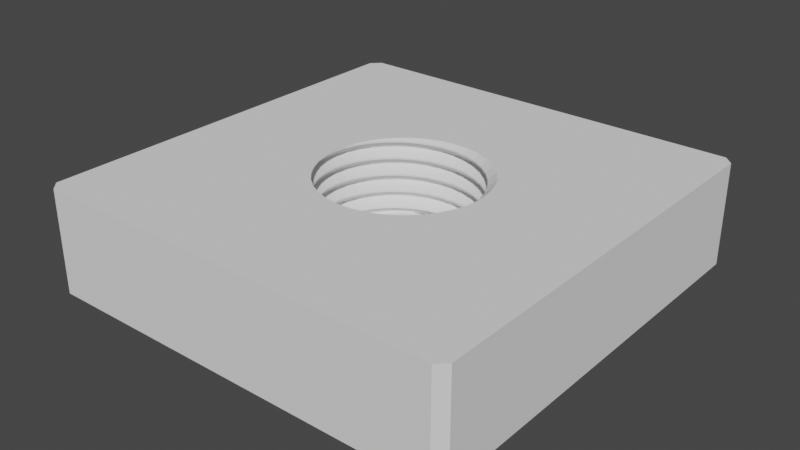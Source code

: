 # Source: sutiNyomoAlapNagyNegyzet.blend  (saved by Blender 3.5.10; exported with 4.5.12 LTS)
import bpy
from mathutils import Matrix  # noqa: F401  (used for matrix-valued properties, if any)

bpy.ops.wm.read_factory_settings(use_empty=True)
scene = bpy.context.scene
scene.name = 'Scene'

# ---- collections
col_collection = bpy.data.collections.new('Collection'); scene.collection.children.link(col_collection)

# ---- world
world_world = bpy.data.worlds.new('World'); scene.world = world_world
world_world.use_nodes = True; world_world.node_tree.nodes.clear()
_N = world_world.node_tree.nodes; _L = world_world.node_tree.links
n0 = _N.new('ShaderNodeOutputWorld'); n0.name = 'World Output'; n0.location = (300, 300)
n1 = _N.new('ShaderNodeBackground'); n1.name = 'Background'; n1.location = (10, 300)
n1.inputs[0].default_value = (0.05088, 0.05088, 0.05088, 1.0)
_L.new(n1.outputs[0], n0.inputs[0])
n0.is_active_output = True
world_world.color = (0.05088, 0.05088, 0.05088)
world_world.use_sun_shadow = False
world_world.sun_shadow_jitter_overblur = 0.0

# ---- meshes
me_cube_001 = bpy.data.meshes.new('Cube.001')
me_cube_001.from_pydata([(-0.3545, 0.06251, 0.9967), (-0.3383, 0.1231, 0.9874), (-0.3118, 0.18, 0.9782), (-0.2758, 0.2314, 0.9689), (-0.2314, 0.2758, 0.9596), (-0.18, 0.3118, 0.9504), (-0.1231, 0.3383, 0.9411), (-0.06251, 0.3545, 0.9319), (-8.817e-17, 0.36, 0.9226), (-0.3383, -0.1231, 0.9911), (-0.3545, -0.06251, 0.9819), (-0.36, -6.613e-17, 0.9726), (-0.3545, 0.06251, 0.9633), (-0.3383, 0.1231, 0.9541), (-0.3118, 0.18, 0.9448), (-0.2758, 0.2314, 0.9356), (-0.2314, 0.2758, 0.9263), (-0.18, 0.3118, 0.917), (-0.1231, 0.3383, 0.9078), (-0.06251, 0.3545, 0.8985), (-8.817e-17, 0.36, 0.8893), (0.3939, -0.06946, 0.9967), (0.3759, -0.1368, 0.9874), (0.3464, -0.2, 0.9782), (0.3064, -0.2571, 0.9689), (0.2571, -0.3064, 0.9596), (0.2, -0.3464, 0.9504), (0.1368, -0.3759, 0.9411), (0.06946, -0.3939, 0.9319), (4.899e-17, -0.4, 0.9226), (-0.06946, -0.3939, 0.9133), (-0.1368, -0.3759, 0.9041), (-0.2, -0.3464, 0.8948), (-0.2571, -0.3064, 0.8856), (-0.3064, -0.2571, 0.8763), (-0.3464, -0.2, 0.867), (-0.3759, -0.1368, 0.8578), (-0.3939, -0.06946, 0.8485), (-0.4, -7.348e-17, 0.8393), (-0.3939, 0.06946, 0.83), (-0.3759, 0.1368, 0.8208), (-0.3464, 0.2, 0.8115), (-0.3064, 0.2571, 0.8022), (-0.2571, 0.3064, 0.793), (-0.2, 0.3464, 0.7837), (-0.1368, 0.3759, 0.7745), (-0.06946, 0.3939, 0.7652), (-9.797e-17, 0.4, 0.7559), (0.3759, 0.1368, 0.9911), (0.3939, 0.06946, 0.9819), (0.4, 2.449e-17, 0.9726), (0.3939, -0.06946, 0.9633), (0.3759, -0.1368, 0.9541), (0.3464, -0.2, 0.9448), (0.3064, -0.2571, 0.9356), (0.2571, -0.3064, 0.9263), (0.2, -0.3464, 0.917), (0.1368, -0.3759, 0.9078), (0.06946, -0.3939, 0.8985), (4.899e-17, -0.4, 0.8893), (-0.06946, -0.3939, 0.88), (-0.1368, -0.3759, 0.8708), (-0.2, -0.3464, 0.8615), (-0.2571, -0.3064, 0.8522), (-0.3064, -0.2571, 0.843), (-0.3464, -0.2, 0.8337), (-0.3759, -0.1368, 0.8245), (-0.3939, -0.06946, 0.8152), (-0.4, -7.348e-17, 0.8059), (-0.3939, 0.06946, 0.7967), (-0.3759, 0.1368, 0.7874), (-0.3464, 0.2, 0.7782), (-0.3064, 0.2571, 0.7689), (-0.2571, 0.3064, 0.7596), (-0.2, 0.3464, 0.7504), (-0.1368, 0.3759, 0.7411), (-0.06946, 0.3939, 0.7319), (-9.797e-17, 0.4, 0.7226), (0.06251, 0.3545, 0.9133), (0.1231, 0.3383, 0.9041), (0.18, 0.3118, 0.8948), (0.2314, 0.2758, 0.8856), (0.2758, 0.2314, 0.8763), (0.3118, 0.18, 0.867), (0.3383, 0.1231, 0.8578), (0.3545, 0.06251, 0.8485), (0.36, 2.204e-17, 0.8393), (0.3545, -0.06251, 0.83), (0.3383, -0.1231, 0.8208), (0.3118, -0.18, 0.8115), (0.2758, -0.2314, 0.8022), (0.2314, -0.2758, 0.793), (0.18, -0.3118, 0.7837), (0.1231, -0.3383, 0.7745), (0.06251, -0.3545, 0.7652), (4.409e-17, -0.36, 0.7559), (-0.06251, -0.3545, 0.7467), (-0.1231, -0.3383, 0.7374), (-0.18, -0.3118, 0.7282), (-0.2314, -0.2758, 0.7189), (-0.2758, -0.2314, 0.7096), (-0.3118, -0.18, 0.7004), (-0.3383, -0.1231, 0.6911), (-0.3545, -0.06251, 0.6819), (-0.36, -6.613e-17, 0.6726), (-0.3545, 0.06251, 0.6633), (-0.3383, 0.1231, 0.6541), (-0.3118, 0.18, 0.6448), (-0.2758, 0.2314, 0.6356), (-0.2314, 0.2758, 0.6263), (-0.18, 0.3118, 0.617), (-0.1231, 0.3383, 0.6078), (-0.06251, 0.3545, 0.5985), (-8.817e-17, 0.36, 0.5893), (0.06251, 0.3545, 0.88), (0.1231, 0.3383, 0.8708), (0.18, 0.3118, 0.8615), (0.2314, 0.2758, 0.8522), (0.2758, 0.2314, 0.843), (0.3118, 0.18, 0.8337), (0.3383, 0.1231, 0.8245), (0.3545, 0.06251, 0.8152), (0.36, 2.204e-17, 0.8059), (0.3545, -0.06251, 0.7967), (0.3383, -0.1231, 0.7874), (0.3118, -0.18, 0.7782), (0.2758, -0.2314, 0.7689), (0.2314, -0.2758, 0.7596), (0.18, -0.3118, 0.7504), (0.1231, -0.3383, 0.7411), (0.06251, -0.3545, 0.7319), (4.409e-17, -0.36, 0.7226), (-0.06251, -0.3545, 0.7133), (-0.1231, -0.3383, 0.7041), (-0.18, -0.3118, 0.6948), (-0.2314, -0.2758, 0.6856), (-0.2758, -0.2314, 0.6763), (-0.3118, -0.18, 0.667), (-0.3383, -0.1231, 0.6578), (-0.3545, -0.06251, 0.6485), (-0.36, -6.613e-17, 0.6393), (-0.3545, 0.06251, 0.63), (-0.3383, 0.1231, 0.6208), (-0.3118, 0.18, 0.6115), (-0.2758, 0.2314, 0.6022), (-0.2314, 0.2758, 0.593), (-0.18, 0.3118, 0.5837), (-0.1231, 0.3383, 0.5745), (-0.06251, 0.3545, 0.5652), (-8.817e-17, 0.36, 0.5559), (0.06946, 0.3939, 0.7467), (0.1368, 0.3759, 0.7374), (0.2, 0.3464, 0.7282), (0.2571, 0.3064, 0.7189), (0.3064, 0.2571, 0.7096), (0.3464, 0.2, 0.7004), (0.3759, 0.1368, 0.6911), (0.3939, 0.06946, 0.6819), (0.4, 2.449e-17, 0.6726), (0.3939, -0.06946, 0.6633), (0.3759, -0.1368, 0.6541), (0.3464, -0.2, 0.6448), (0.3064, -0.2571, 0.6356), (0.2571, -0.3064, 0.6263), (0.2, -0.3464, 0.617), (0.1368, -0.3759, 0.6078), (0.06946, -0.3939, 0.5985), (4.899e-17, -0.4, 0.5893), (-0.06946, -0.3939, 0.58), (-0.1368, -0.3759, 0.5708), (-0.2, -0.3464, 0.5615), (-0.2571, -0.3064, 0.5522), (-0.3064, -0.2571, 0.543), (-0.3464, -0.2, 0.5337), (-0.3759, -0.1368, 0.5245), (-0.3939, -0.06946, 0.5152), (-0.4, -7.348e-17, 0.5059), (-0.3939, 0.06946, 0.4967), (-0.3759, 0.1368, 0.4874), (-0.3464, 0.2, 0.4782), (-0.3064, 0.2571, 0.4689), (-0.2571, 0.3064, 0.4596), (-0.2, 0.3464, 0.4504), (-0.1368, 0.3759, 0.4411), (-0.06946, 0.3939, 0.4319), (-9.797e-17, 0.4, 0.4226), (0.06946, 0.3939, 0.7133), (0.1368, 0.3759, 0.7041), (0.2, 0.3464, 0.6948), (0.2571, 0.3064, 0.6856), (0.3064, 0.2571, 0.6763), (0.3464, 0.2, 0.667), (0.3759, 0.1368, 0.6578), (0.3939, 0.06946, 0.6485), (0.4, 2.449e-17, 0.6393), (0.3939, -0.06946, 0.63), (0.3759, -0.1368, 0.6208), (0.3464, -0.2, 0.6115), (0.3064, -0.2571, 0.6022), (0.2571, -0.3064, 0.593), (0.2, -0.3464, 0.5837), (0.1368, -0.3759, 0.5745), (0.06946, -0.3939, 0.5652), (4.899e-17, -0.4, 0.5559), (-0.06946, -0.3939, 0.5467), (-0.1368, -0.3759, 0.5374), (-0.2, -0.3464, 0.5282), (-0.2571, -0.3064, 0.5189), (-0.3064, -0.2571, 0.5096), (-0.3464, -0.2, 0.5004), (-0.3759, -0.1368, 0.4911), (-0.3939, -0.06946, 0.4819), (-0.4, -7.348e-17, 0.4726), (-0.3939, 0.06946, 0.4633), (-0.3759, 0.1368, 0.4541), (-0.3464, 0.2, 0.4448), (-0.3064, 0.2571, 0.4356), (-0.2571, 0.3064, 0.4263), (-0.2, 0.3464, 0.417), (-0.1368, 0.3759, 0.4078), (-0.06946, 0.3939, 0.3985), (-9.797e-17, 0.4, 0.3893), (0.06251, 0.3545, 0.58), (0.1231, 0.3383, 0.5708), (0.18, 0.3118, 0.5615), (0.2314, 0.2758, 0.5522), (0.2758, 0.2314, 0.543), (0.3118, 0.18, 0.5337), (0.3383, 0.1231, 0.5245), (0.3545, 0.06251, 0.5152), (0.36, 2.204e-17, 0.5059), (0.3545, -0.06251, 0.4967), (0.3383, -0.1231, 0.4874), (0.3118, -0.18, 0.4782), (0.2758, -0.2314, 0.4689), (0.2314, -0.2758, 0.4596), (0.18, -0.3118, 0.4504), (0.1231, -0.3383, 0.4411), (0.06251, -0.3545, 0.4319), (4.409e-17, -0.36, 0.4226), (-0.06251, -0.3545, 0.4133), (-0.1231, -0.3383, 0.4041), (-0.18, -0.3118, 0.3948), (-0.2314, -0.2758, 0.3856), (-0.2758, -0.2314, 0.3763), (-0.3118, -0.18, 0.367), (-0.3383, -0.1231, 0.3578), (-0.3545, -0.06251, 0.3485), (-0.36, -6.613e-17, 0.3393), (-0.3545, 0.06251, 0.33), (-0.3383, 0.1231, 0.3208), (-0.3118, 0.18, 0.3115), (-0.2758, 0.2314, 0.3022), (-0.2314, 0.2758, 0.293), (-0.18, 0.3118, 0.2837), (-0.1231, 0.3383, 0.2745), (-0.06251, 0.3545, 0.2652), (-8.817e-17, 0.36, 0.2559), (0.06251, 0.3545, 0.5467), (0.1231, 0.3383, 0.5374), (0.18, 0.3118, 0.5282), (0.2314, 0.2758, 0.5189), (0.2758, 0.2314, 0.5096), (0.3118, 0.18, 0.5004), (0.3383, 0.1231, 0.4911), (0.3545, 0.06251, 0.4819), (0.36, 2.204e-17, 0.4726), (0.3545, -0.06251, 0.4633), (0.3383, -0.1231, 0.4541), (0.3118, -0.18, 0.4448), (0.2758, -0.2314, 0.4356), (0.2314, -0.2758, 0.4263), (0.18, -0.3118, 0.417), (0.1231, -0.3383, 0.4078), (0.06251, -0.3545, 0.3985), (4.409e-17, -0.36, 0.3893), (-0.06251, -0.3545, 0.38), (-0.1231, -0.3383, 0.3708), (-0.18, -0.3118, 0.3615), (-0.2314, -0.2758, 0.3522), (-0.2758, -0.2314, 0.343), (-0.3118, -0.18, 0.3337), (-0.3383, -0.1231, 0.3245), (-0.3545, -0.06251, 0.3152), (-0.36, -6.613e-17, 0.3059), (-0.3545, 0.06251, 0.2967), (-0.3383, 0.1231, 0.2874), (-0.3118, 0.18, 0.2782), (-0.2758, 0.2314, 0.2689), (-0.2314, 0.2758, 0.2596), (-0.18, 0.3118, 0.2504), (-0.1231, 0.3383, 0.2411), (-0.06251, 0.3545, 0.2319), (-8.817e-17, 0.36, 0.2226), (0.06946, 0.3939, 0.4133), (0.1368, 0.3759, 0.4041), (0.2, 0.3464, 0.3948), (0.2571, 0.3064, 0.3856), (0.3064, 0.2571, 0.3763), (0.3464, 0.2, 0.367), (0.3759, 0.1368, 0.3578), (0.3939, 0.06946, 0.3485), (0.4, 2.449e-17, 0.3393), (0.3939, -0.06946, 0.33), (0.3759, -0.1368, 0.3208), (0.3464, -0.2, 0.3115), (0.3064, -0.2571, 0.3022), (0.2571, -0.3064, 0.293), (0.2, -0.3464, 0.2837), (0.1368, -0.3759, 0.2745), (0.06946, -0.3939, 0.2652), (4.899e-17, -0.4, 0.2559), (-0.06946, -0.3939, 0.2467), (-0.1368, -0.3759, 0.2374), (-0.2, -0.3464, 0.2282), (-0.2571, -0.3064, 0.2189), (-0.3064, -0.2571, 0.2096), (-0.3464, -0.2, 0.2004), (-0.3759, -0.1368, 0.1911), (-0.3939, -0.06946, 0.1819), (-0.4, -7.348e-17, 0.1726), (-0.3939, 0.06946, 0.1633), (-0.3759, 0.1368, 0.1541), (-0.3464, 0.2, 0.1448), (-0.3064, 0.2571, 0.1356), (-0.2571, 0.3064, 0.1263), (-0.2, 0.3464, 0.117), (-0.1368, 0.3759, 0.1078), (-0.06946, 0.3939, 0.09853), (-9.797e-17, 0.4, 0.08927), (0.06946, 0.3939, 0.38), (0.1368, 0.3759, 0.3708), (0.2, 0.3464, 0.3615), (0.2571, 0.3064, 0.3522), (0.3064, 0.2571, 0.343), (0.3464, 0.2, 0.3337), (0.3759, 0.1368, 0.3245), (0.3939, 0.06946, 0.3152), (0.4, 2.449e-17, 0.3059), (0.3939, -0.06946, 0.2967), (0.3759, -0.1368, 0.2874), (0.3464, -0.2, 0.2782), (0.3064, -0.2571, 0.2689), (0.2571, -0.3064, 0.2596), (0.2, -0.3464, 0.2504), (0.1368, -0.3759, 0.2411), (0.06946, -0.3939, 0.2319), (4.899e-17, -0.4, 0.2226), (-0.06946, -0.3939, 0.2133), (-0.1368, -0.3759, 0.2041), (-0.2, -0.3464, 0.1948), (-0.2571, -0.3064, 0.1856), (-0.3064, -0.2571, 0.1763), (-0.3464, -0.2, 0.167), (-0.3759, -0.1368, 0.1578), (-0.3939, -0.06946, 0.1485), (-0.4, -7.348e-17, 0.1393), (-0.3939, 0.06946, 0.13), (-0.3759, 0.1368, 0.1208), (-0.3464, 0.2, 0.1115), (-0.3064, 0.2571, 0.1022), (-0.2571, 0.3064, 0.09298), (-0.2, 0.3464, 0.08372), (-0.1368, 0.3759, 0.07446), (-0.06946, 0.3939, 0.0652), (-9.797e-17, 0.4, 0.05594), (0.06251, 0.3545, 0.2467), (0.1231, 0.3383, 0.2374), (0.18, 0.3118, 0.2282), (0.2314, 0.2758, 0.2189), (0.2758, 0.2314, 0.2096), (0.3118, 0.18, 0.2004), (0.3383, 0.1231, 0.1911), (0.3545, 0.06251, 0.1819), (0.36, 2.204e-17, 0.1726), (0.3545, -0.06251, 0.1633), (0.3383, -0.1231, 0.1541), (0.3118, -0.18, 0.1448), (0.2758, -0.2314, 0.1356), (0.2314, -0.2758, 0.1263), (0.18, -0.3118, 0.117), (0.1231, -0.3383, 0.1078), (0.06251, -0.3545, 0.09853), (4.409e-17, -0.36, 0.08927), (-0.06251, -0.3545, 0.08001), (-0.1231, -0.3383, 0.07075), (-0.18, -0.3118, 0.06149), (-0.2314, -0.2758, 0.05223), (-0.2758, -0.2314, 0.04298), (-0.3118, -0.18, 0.03372), (-0.3383, -0.1231, 0.02446), (-0.3545, -0.06251, 0.0152), (-0.36, -6.613e-17, 0.005938), (-0.3545, 0.06251, -0.003321), (-0.3383, 0.1231, -0.01258), (-0.3118, 0.18, -0.02184), (-0.2758, 0.2314, -0.0311), (-0.2314, 0.2758, -0.04036), (-0.18, 0.3118, -0.04962), (-0.1231, 0.3383, -0.05888), (-0.06251, 0.3545, -0.06814), (-8.817e-17, 0.36, -0.0774), (0.06251, 0.3545, 0.2133), (0.1231, 0.3383, 0.2041), (0.18, 0.3118, 0.1948), (0.2314, 0.2758, 0.1856), (0.2758, 0.2314, 0.1763), (0.3118, 0.18, 0.167), (0.3383, 0.1231, 0.1578), (0.3545, 0.06251, 0.1485), (0.36, 2.204e-17, 0.1393), (0.3545, -0.06251, 0.13), (0.3383, -0.1231, 0.1208), (0.3118, -0.18, 0.1115), (0.2758, -0.2314, 0.1022), (0.2314, -0.2758, 0.09298), (0.18, -0.3118, 0.08372), (0.1231, -0.3383, 0.07446), (0.06251, -0.3545, 0.0652), (4.409e-17, -0.36, 0.05594), (-0.06251, -0.3545, 0.04668), (-0.1231, -0.3383, 0.03742), (-0.18, -0.3118, 0.02816), (-0.2314, -0.2758, 0.0189), (-0.2758, -0.2314, 0.009642), (-0.3118, -0.18, 0.0003826), (-0.3383, -0.1231, -0.008877), (-0.3545, -0.06251, -0.01814), (-0.36, -6.613e-17, -0.0274), (-0.3545, 0.06251, -0.03665), (-0.3383, 0.1231, -0.04591), (-0.3118, 0.18, -0.05517), (-0.2758, 0.2314, -0.06443), (-0.2314, 0.2758, -0.07369), (-0.18, 0.3118, -0.08295), (-0.1231, 0.3383, -0.09221), (-0.06251, 0.3545, -0.1015), (-8.817e-17, 0.36, -0.1107), (0.06946, 0.3939, 0.08001), (0.1368, 0.3759, 0.07075), (0.2, 0.3464, 0.06149), (0.2571, 0.3064, 0.05223), (0.3064, 0.2571, 0.04298), (0.3464, 0.2, 0.03372), (0.3759, 0.1368, 0.02446), (0.3939, 0.06946, 0.0152), (0.4, 2.449e-17, 0.005938), (0.3939, -0.06946, -0.003321), (0.3759, -0.1368, -0.01258), (0.3464, -0.2, -0.02184), (0.3064, -0.2571, -0.0311), (0.2571, -0.3064, -0.04036), (0.2, -0.3464, -0.04962), (0.1368, -0.3759, -0.05888), (0.06946, -0.3939, -0.06814), (4.899e-17, -0.4, -0.0774), (-0.06946, -0.3939, -0.08665), (-0.1368, -0.3759, -0.09591), (-0.2, -0.3464, -0.1052), (-0.2571, -0.3064, -0.1144), (-0.3064, -0.2571, -0.1237), (-0.3464, -0.2, -0.133), (-0.3759, -0.1368, -0.1422), (-0.3939, -0.06946, -0.1515), (-0.4, -7.348e-17, -0.1607), (-0.3939, 0.06946, -0.17), (-0.3759, 0.1368, -0.1792), (-0.3464, 0.2, -0.1885), (-0.3064, 0.2571, -0.1978), (-0.2571, 0.3064, -0.207), (-0.2, 0.3464, -0.2163), (-0.1368, 0.3759, -0.2255), (-0.06946, 0.3939, -0.2348), (-9.797e-17, 0.4, -0.2441), (0.06946, 0.3939, 0.04668), (0.1368, 0.3759, 0.03742), (0.2, 0.3464, 0.02816), (0.2571, 0.3064, 0.0189), (0.3064, 0.2571, 0.009642), (0.3464, 0.2, 0.0003826), (0.3759, 0.1368, -0.008877), (0.3939, 0.06946, -0.01814), (0.4, 2.449e-17, -0.0274), (0.3939, -0.06946, -0.03665), (0.3759, -0.1368, -0.04591), (0.3464, -0.2, -0.05517), (0.3064, -0.2571, -0.06443), (0.2571, -0.3064, -0.07369), (0.2, -0.3464, -0.08295), (0.1368, -0.3759, -0.09221), (0.06946, -0.3939, -0.1015), (4.899e-17, -0.4, -0.1107), (-0.06946, -0.3939, -0.12), (-0.1368, -0.3759, -0.1292), (-0.2, -0.3464, -0.1385), (-0.2571, -0.3064, -0.1478), (-0.3064, -0.2571, -0.157), (-0.3464, -0.2, -0.1663), (-0.3759, -0.1368, -0.1755), (-0.3939, -0.06946, -0.1848), (-0.4, -7.348e-17, -0.1941), (-0.3939, 0.06946, -0.2033), (-0.3759, 0.1368, -0.2126), (-0.3464, 0.2, -0.2218), (-0.3064, 0.2571, -0.2311), (-0.2571, 0.3064, -0.2404), (-0.2, 0.3464, -0.2496), (-0.1368, 0.3759, -0.2589), (-0.06946, 0.3939, -0.2681), (-9.797e-17, 0.4, -0.2774), (0.06251, 0.3545, -0.08665), (0.1231, 0.3383, -0.09591), (0.18, 0.3118, -0.1052), (0.2314, 0.2758, -0.1144), (0.2758, 0.2314, -0.1237), (0.3118, 0.18, -0.133), (0.3383, 0.1231, -0.1422), (0.3545, 0.06251, -0.1515), (0.36, 2.204e-17, -0.1607), (0.3545, -0.06251, -0.17), (0.3383, -0.1231, -0.1792), (0.3118, -0.18, -0.1885), (0.2758, -0.2314, -0.1978), (0.2314, -0.2758, -0.207), (0.18, -0.3118, -0.2163), (0.1231, -0.3383, -0.2255), (0.06251, -0.3545, -0.2348), (4.409e-17, -0.36, -0.2441), (-0.06251, -0.3545, -0.2533), (-0.1231, -0.3383, -0.2626), (-0.18, -0.3118, -0.2718), (-0.2314, -0.2758, -0.2811), (-0.2758, -0.2314, -0.2904), (-0.3118, -0.18, -0.2996), (-0.3383, -0.1231, -0.3089), (-0.3545, -0.06251, -0.3181), (-0.36, -6.613e-17, -0.3274), (-0.3545, 0.06251, -0.3367), (-0.3383, 0.1231, -0.3459), (-0.3118, 0.18, -0.3552), (-0.2758, 0.2314, -0.3644), (-0.2314, 0.2758, -0.3737), (-0.18, 0.3118, -0.383), (-0.1231, 0.3383, -0.3922), (-0.06251, 0.3545, -0.4015), (-8.817e-17, 0.36, -0.4107), (0.06251, 0.3545, -0.12), (0.1231, 0.3383, -0.1292), (0.18, 0.3118, -0.1385), (0.2314, 0.2758, -0.1478), (0.2758, 0.2314, -0.157), (0.3118, 0.18, -0.1663), (0.3383, 0.1231, -0.1755), (0.3545, 0.06251, -0.1848), (0.36, 2.204e-17, -0.1941), (0.3545, -0.06251, -0.2033), (0.3383, -0.1231, -0.2126), (0.3118, -0.18, -0.2218), (0.2758, -0.2314, -0.2311), (0.2314, -0.2758, -0.2404), (0.18, -0.3118, -0.2496), (0.1231, -0.3383, -0.2589), (0.06251, -0.3545, -0.2681), (4.409e-17, -0.36, -0.2774), (-0.06251, -0.3545, -0.2867), (-0.1231, -0.3383, -0.2959), (-0.18, -0.3118, -0.3052), (-0.2314, -0.2758, -0.3144), (-0.2758, -0.2314, -0.3237), (-0.3118, -0.18, -0.333), (-0.3383, -0.1231, -0.3422), (-0.3545, -0.06251, -0.3515), (-0.36, -6.613e-17, -0.3607), (-0.3545, 0.06251, -0.37), (-0.3383, 0.1231, -0.3792), (-0.3118, 0.18, -0.3885), (-0.2758, 0.2314, -0.3978), (-0.2314, 0.2758, -0.407), (-0.18, 0.3118, -0.4163), (-0.1231, 0.3383, -0.4255), (-0.06251, 0.3545, -0.4348), (-8.817e-17, 0.36, -0.4441), (0.06946, 0.3939, -0.2533), (0.1368, 0.3759, -0.2626), (0.2, 0.3464, -0.2718), (0.2571, 0.3064, -0.2811), (0.3064, 0.2571, -0.2904), (0.3464, 0.2, -0.2996), (0.3759, 0.1368, -0.3089), (0.3939, 0.06946, -0.3181), (0.4, 2.449e-17, -0.3274), (0.3939, -0.06946, -0.3367), (0.3759, -0.1368, -0.3459), (0.3464, -0.2, -0.3552), (0.3064, -0.2571, -0.3644), (0.2571, -0.3064, -0.3737), (0.2, -0.3464, -0.383), (0.1368, -0.3759, -0.3922), (0.06946, -0.3939, -0.4015), (4.899e-17, -0.4, -0.4107), (-0.06946, -0.3939, -0.42), (-0.1368, -0.3759, -0.4292), (-0.2, -0.3464, -0.4385), (-0.2571, -0.3064, -0.4478), (-0.3064, -0.2571, -0.457), (-0.3464, -0.2, -0.4663), (-0.3759, -0.1368, -0.4755), (-0.3939, -0.06946, -0.4848), (-0.4, -7.348e-17, -0.4941), (-0.3939, 0.06946, -0.5033), (-0.3759, 0.1368, -0.5126), (-0.3464, 0.2, -0.5218), (-0.3064, 0.2571, -0.5311), (-0.2571, 0.3064, -0.5404), (-0.2, 0.3464, -0.5496), (-0.1368, 0.3759, -0.5589), (-0.06946, 0.3939, -0.5681), (-9.797e-17, 0.4, -0.5774), (0.06946, 0.3939, -0.2867), (0.1368, 0.3759, -0.2959), (0.2, 0.3464, -0.3052), (0.2571, 0.3064, -0.3144), (0.3064, 0.2571, -0.3237), (0.3464, 0.2, -0.333), (0.3759, 0.1368, -0.3422), (0.3939, 0.06946, -0.3515), (0.4, 2.449e-17, -0.3607), (0.3939, -0.06946, -0.37), (0.3759, -0.1368, -0.3792), (0.3464, -0.2, -0.3885), (0.3064, -0.2571, -0.3978), (0.2571, -0.3064, -0.407), (0.2, -0.3464, -0.4163), (0.1368, -0.3759, -0.4255), (0.06946, -0.3939, -0.4348), (4.899e-17, -0.4, -0.4441), (-0.06946, -0.3939, -0.4533), (-0.1368, -0.3759, -0.4626), (-0.2, -0.3464, -0.4718), (-0.2571, -0.3064, -0.4811), (-0.3064, -0.2571, -0.4904), (-0.3464, -0.2, -0.4996), (-0.3759, -0.1368, -0.5089), (-0.3939, -0.06946, -0.5181), (-0.4, -7.348e-17, -0.5274), (-0.3939, 0.06946, -0.5367), (-0.3759, 0.1368, -0.5459), (-0.3464, 0.2, -0.5552), (-0.3064, 0.2571, -0.5644), (-0.2571, 0.3064, -0.5737), (-0.2, 0.3464, -0.5774), (-0.1368, 0.3759, -0.5774), (-0.06946, 0.3939, -0.5774), (0.0, 0.3601, -0.4107), (0.06274, 0.3558, -0.42), (0.1239, 0.3405, -0.4292), (0.1817, 0.3148, -0.4385), (0.2344, 0.2793, -0.4478), (0.2802, 0.2352, -0.457), (0.3177, 0.1834, -0.4663), (0.3459, 0.1259, -0.4755), (0.3635, 0.06409, -0.4848), (0.3701, 2.266e-17, -0.4941), (0.3658, -0.06449, -0.5033), (0.35, -0.1274, -0.5126), (0.3236, -0.1868, -0.5218), (0.287, -0.2408, -0.5311), (0.2415, -0.2878, -0.5404), (0.1885, -0.3265, -0.5496), (0.1293, -0.3553, -0.5589), (0.06582, -0.3733, -0.5681), (4.657e-17, -0.3803, -0.5774), (-0.0662, -0.3754, -0.5774), (-0.1308, -0.3593, -0.5774), (-0.1918, -0.3322, -0.5774), (-0.2472, -0.2946, -0.5774), (-0.2955, -0.2479, -0.5774), (-0.3349, -0.1934, -0.5774), (-0.3646, -0.1327, -0.5774), (-0.3832, -0.06758, -0.5774), (-0.3902, -7.167e-17, -0.5774), (-0.3853, 0.06794, -0.5774), (-0.3688, 0.1342, -0.5774), (-0.3408, 0.1968, -0.5774), (-0.3024, 0.2537, -0.5774), (-0.2544, 0.3031, -0.5774), (-0.1984, 0.3436, -0.5774), (-0.1361, 0.3739, -0.5774), (-0.0693, 0.393, -0.5774), (-9.804e-17, 0.4003, -0.5774), (0.06271, 0.3556, -0.4533), (0.1239, 0.3404, -0.4626), (0.1817, 0.3147, -0.4718), (0.2343, 0.2792, -0.4811), (0.28, 0.235, -0.4904), (0.3175, 0.1833, -0.4996), (0.3456, 0.1258, -0.5089), (0.3633, 0.06406, -0.5181), (0.37, 2.266e-17, -0.5274), (0.3655, -0.06444, -0.5367), (0.3498, -0.1273, -0.5459), (0.3233, -0.1867, -0.5552), (0.2868, -0.2407, -0.5644), (0.2414, -0.2877, -0.5737), (0.1883, -0.3262, -0.5774), (0.1292, -0.355, -0.5774), (0.06579, -0.3731, -0.5774), (4.654e-17, -0.38, -0.5774), (-0.06618, -0.3753, -0.5774), (-0.1307, -0.3592, -0.5774), (-0.1917, -0.332, -0.5774), (-0.2471, -0.2945, -0.5774), (-0.2954, -0.2478, -0.5774), (-0.3349, -0.1933, -0.5774), (-0.3644, -0.1326, -0.5774), (-0.383, -0.06753, -0.5774), (-0.39, -7.164e-17, -0.5774), (-0.3852, 0.06792, -0.5774), (-0.3686, 0.1341, -0.5774), (-0.3406, 0.1967, -0.5774), (-0.3022, 0.2535, -0.5774), (-0.2543, 0.303, -0.5774), (-0.1983, 0.3435, -0.5774), (-0.136, 0.3738, -0.5774), (-0.06927, 0.3928, -0.5774), (0.06946, 0.3939, -0.5774), (0.1368, 0.3759, -0.5774), (0.2, 0.3464, -0.5774), (0.2571, 0.3064, -0.5774), (0.3064, 0.2571, -0.5774), (0.3464, 0.2, -0.5774), (0.3759, 0.1368, -0.5774), (0.3939, 0.06946, -0.5774), (0.4, 2.449e-17, -0.5774), (0.3939, -0.06946, -0.5774), (0.3759, -0.1368, -0.5774), (0.3464, -0.2, -0.5774), (0.3064, -0.2571, -0.5774), (0.2571, -0.3064, -0.5774), (0.2, -0.3464, -0.5774), (0.1368, -0.3759, -0.5774), (0.06946, -0.3939, -0.5774), (4.899e-17, -0.4, -0.5774), (-0.06946, -0.3939, -0.5774), (-0.1368, -0.3759, -0.5774), (-0.2, -0.3464, -0.5774), (-0.2571, -0.3064, -0.5774), (-0.3064, -0.2571, -0.5774), (-0.3464, -0.2, -0.5774), (-0.3759, -0.1368, -0.5774), (-0.3939, -0.06946, -0.5774), (-0.4, -7.348e-17, -0.5774), (-0.3939, 0.06946, -0.5774), (-0.3759, 0.1368, -0.5774), (-0.3464, 0.2, -0.5774), (-0.3064, 0.2571, -0.5774), (-0.2571, 0.3064, -0.5774), (0.2993, -0.2511, 1.0), (0.2876, -0.2619, 1.0), (0.3042, 0.2553, 1.0), (0.2915, 0.267, 1.0), (0.3407, -0.1967, 1.0), (0.3723, -0.1355, 1.0), (0.4, 2.449e-17, 1.0), (0.3961, -0.04455, 1.0), (0.3929, -0.06929, 1.0), (0.3939, 0.06946, 1.0), (0.3476, 0.1974, 1.0), (0.3463, 0.1999, 1.0), (0.3759, 0.1368, 1.0), (-0.36, -6.613e-17, 1.0), (-0.3565, 0.04009, 1.0), (-0.3555, 0.06269, 1.0), (-0.3383, -0.1231, 1.0), (-0.3545, -0.06251, 1.0), (-0.3418, 0.1244, 1.0), (-0.3129, -0.1776, 1.0), (-0.3119, -0.1801, 1.0), (-0.3174, 0.1833, 1.0), (-0.235, -0.2801, 1.0), (-0.278, -0.2333, 1.0), (-0.2829, 0.2374, 1.0), (-0.2392, 0.2851, 1.0), (0.2493, -0.2971, 1.0), (0.1926, -0.3335, 1.0), (0.2535, 0.3021, 1.0), (0.1958, 0.3391, 1.0), (-0.127, -0.3488, 1.0), (-0.06495, -0.3683, 1.0), (0.1308, -0.3593, 1.0), (4.614e-17, -0.3768, 1.0), (0.06591, -0.3738, 1.0), (-0.1842, -0.3191, 1.0), (-0.1874, 0.3247, 1.0), (-0.1292, 0.3549, 1.0), (-0.06606, 0.3747, 1.0), (-9.386e-17, 0.3832, 1.0), (0.06703, 0.3801, 1.0), (0.133, 0.3653, 1.0), (-0.9569, -1.0, -1.0), (-1.0, -0.9569, -1.0), (-0.9914, -0.9578, -1.0), (-1.0, -0.9569, 1.0), (-0.9569, -1.0, 1.0), (-1.0, 0.9569, -1.0), (-0.9569, 1.0, -1.0), (-0.9569, 1.0, 1.0), (-1.0, 0.9569, 1.0), (1.0, -0.9569, -1.0), (0.9569, -1.0, -1.0), (0.9914, -0.9578, -1.0), (0.9569, -1.0, 1.0), (1.0, -0.9569, 1.0), (0.9701, -0.969, 1.0), (0.9569, 1.0, -1.0), (1.0, 0.9569, -1.0), (1.0, 0.9569, 1.0), (0.9569, 1.0, 1.0), (0.9701, 0.969, 1.0)], [], [(815, 816, 812, 808), (757, 758, 813, 812, 816, 818, 760, 759, 768, 767, 769, 766, 763, 764, 765, 762, 761), (800, 802, 807, 804), (777, 776, 773, 774, 770, 771, 772, 775, 778, 781, 782, 793, 794, 795, 796, 797, 798, 786, 785, 760, 818, 817, 806, 807, 802, 803, 811, 813, 758, 783, 784, 789, 791, 790, 788, 787, 792, 779, 780), (809, 811, 803, 799), (805, 806, 817, 814), (0, 771, 772), (1, 0, 772, 775), (2, 1, 775, 778), (3, 2, 778, 781), (4, 3, 781, 782), (5, 4, 782, 793), (6, 5, 793, 794), (7, 6, 794, 795), (8, 7, 795, 796), (9, 776, 773), (10, 9, 773, 774), (11, 10, 774, 770), (771, 0, 12, 11, 770), (0, 1, 13, 12), (1, 2, 14, 13), (2, 3, 15, 14), (3, 4, 16, 15), (4, 5, 17, 16), (5, 6, 18, 17), (6, 7, 19, 18), (7, 8, 20, 19), (765, 21, 764), (762, 22, 21, 765), (761, 23, 22, 762), (757, 24, 23, 761), (758, 783, 25, 24, 757), (784, 26, 25, 783), (789, 27, 26, 784), (28, 27, 789, 791), (29, 28, 791, 790), (788, 30, 29, 790), (787, 31, 30, 788), (792, 32, 31, 787), (779, 33, 32, 792), (780, 34, 33, 779), (777, 35, 34, 780), (776, 9, 36, 35, 777), (9, 10, 37, 36), (10, 11, 38, 37), (11, 12, 39, 38), (12, 13, 40, 39), (13, 14, 41, 40), (14, 15, 42, 41), (15, 16, 43, 42), (16, 17, 44, 43), (17, 18, 45, 44), (18, 19, 46, 45), (19, 20, 47, 46), (769, 48, 767), (766, 49, 48, 769), (763, 50, 49, 766), (763, 764, 21, 51, 50), (21, 22, 52, 51), (22, 23, 53, 52), (23, 24, 54, 53), (24, 25, 55, 54), (25, 26, 56, 55), (26, 27, 57, 56), (27, 28, 58, 57), (28, 29, 59, 58), (29, 30, 60, 59), (30, 31, 61, 60), (31, 32, 62, 61), (32, 33, 63, 62), (33, 34, 64, 63), (34, 35, 65, 64), (35, 36, 66, 65), (36, 37, 67, 66), (37, 38, 68, 67), (38, 39, 69, 68), (39, 40, 70, 69), (40, 41, 71, 70), (41, 42, 72, 71), (42, 43, 73, 72), (43, 44, 74, 73), (44, 45, 75, 74), (45, 46, 76, 75), (46, 47, 77, 76), (78, 8, 796, 797), (79, 78, 797, 798), (786, 80, 79, 798), (785, 81, 80, 786), (760, 759, 82, 81, 785), (768, 83, 82, 759), (768, 767, 48, 84, 83), (48, 49, 85, 84), (49, 50, 86, 85), (50, 51, 87, 86), (51, 52, 88, 87), (52, 53, 89, 88), (53, 54, 90, 89), (54, 55, 91, 90), (55, 56, 92, 91), (56, 57, 93, 92), (57, 58, 94, 93), (58, 59, 95, 94), (59, 60, 96, 95), (60, 61, 97, 96), (61, 62, 98, 97), (62, 63, 99, 98), (63, 64, 100, 99), (64, 65, 101, 100), (65, 66, 102, 101), (66, 67, 103, 102), (67, 68, 104, 103), (68, 69, 105, 104), (69, 70, 106, 105), (70, 71, 107, 106), (71, 72, 108, 107), (72, 73, 109, 108), (73, 74, 110, 109), (74, 75, 111, 110), (75, 76, 112, 111), (76, 77, 113, 112), (8, 78, 114, 20), (78, 79, 115, 114), (79, 80, 116, 115), (80, 81, 117, 116), (81, 82, 118, 117), (82, 83, 119, 118), (83, 84, 120, 119), (84, 85, 121, 120), (85, 86, 122, 121), (86, 87, 123, 122), (87, 88, 124, 123), (88, 89, 125, 124), (89, 90, 126, 125), (90, 91, 127, 126), (91, 92, 128, 127), (92, 93, 129, 128), (93, 94, 130, 129), (94, 95, 131, 130), (95, 96, 132, 131), (96, 97, 133, 132), (97, 98, 134, 133), (98, 99, 135, 134), (99, 100, 136, 135), (100, 101, 137, 136), (101, 102, 138, 137), (102, 103, 139, 138), (103, 104, 140, 139), (104, 105, 141, 140), (105, 106, 142, 141), (106, 107, 143, 142), (107, 108, 144, 143), (108, 109, 145, 144), (109, 110, 146, 145), (110, 111, 147, 146), (111, 112, 148, 147), (112, 113, 149, 148), (20, 114, 150, 47), (114, 115, 151, 150), (115, 116, 152, 151), (116, 117, 153, 152), (117, 118, 154, 153), (118, 119, 155, 154), (119, 120, 156, 155), (120, 121, 157, 156), (121, 122, 158, 157), (122, 123, 159, 158), (123, 124, 160, 159), (124, 125, 161, 160), (125, 126, 162, 161), (126, 127, 163, 162), (127, 128, 164, 163), (128, 129, 165, 164), (129, 130, 166, 165), (130, 131, 167, 166), (131, 132, 168, 167), (132, 133, 169, 168), (133, 134, 170, 169), (134, 135, 171, 170), (135, 136, 172, 171), (136, 137, 173, 172), (137, 138, 174, 173), (138, 139, 175, 174), (139, 140, 176, 175), (140, 141, 177, 176), (141, 142, 178, 177), (142, 143, 179, 178), (143, 144, 180, 179), (144, 145, 181, 180), (145, 146, 182, 181), (146, 147, 183, 182), (147, 148, 184, 183), (148, 149, 185, 184), (47, 150, 186, 77), (150, 151, 187, 186), (151, 152, 188, 187), (152, 153, 189, 188), (153, 154, 190, 189), (154, 155, 191, 190), (155, 156, 192, 191), (156, 157, 193, 192), (157, 158, 194, 193), (158, 159, 195, 194), (159, 160, 196, 195), (160, 161, 197, 196), (161, 162, 198, 197), (162, 163, 199, 198), (163, 164, 200, 199), (164, 165, 201, 200), (165, 166, 202, 201), (166, 167, 203, 202), (167, 168, 204, 203), (168, 169, 205, 204), (169, 170, 206, 205), (170, 171, 207, 206), (171, 172, 208, 207), (172, 173, 209, 208), (173, 174, 210, 209), (174, 175, 211, 210), (175, 176, 212, 211), (176, 177, 213, 212), (177, 178, 214, 213), (178, 179, 215, 214), (179, 180, 216, 215), (180, 181, 217, 216), (181, 182, 218, 217), (182, 183, 219, 218), (183, 184, 220, 219), (184, 185, 221, 220), (77, 186, 222, 113), (186, 187, 223, 222), (187, 188, 224, 223), (188, 189, 225, 224), (189, 190, 226, 225), (190, 191, 227, 226), (191, 192, 228, 227), (192, 193, 229, 228), (193, 194, 230, 229), (194, 195, 231, 230), (195, 196, 232, 231), (196, 197, 233, 232), (197, 198, 234, 233), (198, 199, 235, 234), (199, 200, 236, 235), (200, 201, 237, 236), (201, 202, 238, 237), (202, 203, 239, 238), (203, 204, 240, 239), (204, 205, 241, 240), (205, 206, 242, 241), (206, 207, 243, 242), (207, 208, 244, 243), (208, 209, 245, 244), (209, 210, 246, 245), (210, 211, 247, 246), (211, 212, 248, 247), (212, 213, 249, 248), (213, 214, 250, 249), (214, 215, 251, 250), (215, 216, 252, 251), (216, 217, 253, 252), (217, 218, 254, 253), (218, 219, 255, 254), (219, 220, 256, 255), (220, 221, 257, 256), (113, 222, 258, 149), (222, 223, 259, 258), (223, 224, 260, 259), (224, 225, 261, 260), (225, 226, 262, 261), (226, 227, 263, 262), (227, 228, 264, 263), (228, 229, 265, 264), (229, 230, 266, 265), (230, 231, 267, 266), (231, 232, 268, 267), (232, 233, 269, 268), (233, 234, 270, 269), (234, 235, 271, 270), (235, 236, 272, 271), (236, 237, 273, 272), (237, 238, 274, 273), (238, 239, 275, 274), (239, 240, 276, 275), (240, 241, 277, 276), (241, 242, 278, 277), (242, 243, 279, 278), (243, 244, 280, 279), (244, 245, 281, 280), (245, 246, 282, 281), (246, 247, 283, 282), (247, 248, 284, 283), (248, 249, 285, 284), (249, 250, 286, 285), (250, 251, 287, 286), (251, 252, 288, 287), (252, 253, 289, 288), (253, 254, 290, 289), (254, 255, 291, 290), (255, 256, 292, 291), (256, 257, 293, 292), (149, 258, 294, 185), (258, 259, 295, 294), (259, 260, 296, 295), (260, 261, 297, 296), (261, 262, 298, 297), (262, 263, 299, 298), (263, 264, 300, 299), (264, 265, 301, 300), (265, 266, 302, 301), (266, 267, 303, 302), (267, 268, 304, 303), (268, 269, 305, 304), (269, 270, 306, 305), (270, 271, 307, 306), (271, 272, 308, 307), (272, 273, 309, 308), (273, 274, 310, 309), (274, 275, 311, 310), (275, 276, 312, 311), (276, 277, 313, 312), (277, 278, 314, 313), (278, 279, 315, 314), (279, 280, 316, 315), (280, 281, 317, 316), (281, 282, 318, 317), (282, 283, 319, 318), (283, 284, 320, 319), (284, 285, 321, 320), (285, 286, 322, 321), (286, 287, 323, 322), (287, 288, 324, 323), (288, 289, 325, 324), (289, 290, 326, 325), (290, 291, 327, 326), (291, 292, 328, 327), (292, 293, 329, 328), (185, 294, 330, 221), (294, 295, 331, 330), (295, 296, 332, 331), (296, 297, 333, 332), (297, 298, 334, 333), (298, 299, 335, 334), (299, 300, 336, 335), (300, 301, 337, 336), (301, 302, 338, 337), (302, 303, 339, 338), (303, 304, 340, 339), (304, 305, 341, 340), (305, 306, 342, 341), (306, 307, 343, 342), (307, 308, 344, 343), (308, 309, 345, 344), (309, 310, 346, 345), (310, 311, 347, 346), (311, 312, 348, 347), (312, 313, 349, 348), (313, 314, 350, 349), (314, 315, 351, 350), (315, 316, 352, 351), (316, 317, 353, 352), (317, 318, 354, 353), (318, 319, 355, 354), (319, 320, 356, 355), (320, 321, 357, 356), (321, 322, 358, 357), (322, 323, 359, 358), (323, 324, 360, 359), (324, 325, 361, 360), (325, 326, 362, 361), (326, 327, 363, 362), (327, 328, 364, 363), (328, 329, 365, 364), (221, 330, 366, 257), (330, 331, 367, 366), (331, 332, 368, 367), (332, 333, 369, 368), (333, 334, 370, 369), (334, 335, 371, 370), (335, 336, 372, 371), (336, 337, 373, 372), (337, 338, 374, 373), (338, 339, 375, 374), (339, 340, 376, 375), (340, 341, 377, 376), (341, 342, 378, 377), (342, 343, 379, 378), (343, 344, 380, 379), (344, 345, 381, 380), (345, 346, 382, 381), (346, 347, 383, 382), (347, 348, 384, 383), (348, 349, 385, 384), (349, 350, 386, 385), (350, 351, 387, 386), (351, 352, 388, 387), (352, 353, 389, 388), (353, 354, 390, 389), (354, 355, 391, 390), (355, 356, 392, 391), (356, 357, 393, 392), (357, 358, 394, 393), (358, 359, 395, 394), (359, 360, 396, 395), (360, 361, 397, 396), (361, 362, 398, 397), (362, 363, 399, 398), (363, 364, 400, 399), (364, 365, 401, 400), (257, 366, 402, 293), (366, 367, 403, 402), (367, 368, 404, 403), (368, 369, 405, 404), (369, 370, 406, 405), (370, 371, 407, 406), (371, 372, 408, 407), (372, 373, 409, 408), (373, 374, 410, 409), (374, 375, 411, 410), (375, 376, 412, 411), (376, 377, 413, 412), (377, 378, 414, 413), (378, 379, 415, 414), (379, 380, 416, 415), (380, 381, 417, 416), (381, 382, 418, 417), (382, 383, 419, 418), (383, 384, 420, 419), (384, 385, 421, 420), (385, 386, 422, 421), (386, 387, 423, 422), (387, 388, 424, 423), (388, 389, 425, 424), (389, 390, 426, 425), (390, 391, 427, 426), (391, 392, 428, 427), (392, 393, 429, 428), (393, 394, 430, 429), (394, 395, 431, 430), (395, 396, 432, 431), (396, 397, 433, 432), (397, 398, 434, 433), (398, 399, 435, 434), (399, 400, 436, 435), (400, 401, 437, 436), (293, 402, 438, 329), (402, 403, 439, 438), (403, 404, 440, 439), (404, 405, 441, 440), (405, 406, 442, 441), (406, 407, 443, 442), (407, 408, 444, 443), (408, 409, 445, 444), (409, 410, 446, 445), (410, 411, 447, 446), (411, 412, 448, 447), (412, 413, 449, 448), (413, 414, 450, 449), (414, 415, 451, 450), (415, 416, 452, 451), (416, 417, 453, 452), (417, 418, 454, 453), (418, 419, 455, 454), (419, 420, 456, 455), (420, 421, 457, 456), (421, 422, 458, 457), (422, 423, 459, 458), (423, 424, 460, 459), (424, 425, 461, 460), (425, 426, 462, 461), (426, 427, 463, 462), (427, 428, 464, 463), (428, 429, 465, 464), (429, 430, 466, 465), (430, 431, 467, 466), (431, 432, 468, 467), (432, 433, 469, 468), (433, 434, 470, 469), (434, 435, 471, 470), (435, 436, 472, 471), (436, 437, 473, 472), (329, 438, 474, 365), (438, 439, 475, 474), (439, 440, 476, 475), (440, 441, 477, 476), (441, 442, 478, 477), (442, 443, 479, 478), (443, 444, 480, 479), (444, 445, 481, 480), (445, 446, 482, 481), (446, 447, 483, 482), (447, 448, 484, 483), (448, 449, 485, 484), (449, 450, 486, 485), (450, 451, 487, 486), (451, 452, 488, 487), (452, 453, 489, 488), (453, 454, 490, 489), (454, 455, 491, 490), (455, 456, 492, 491), (456, 457, 493, 492), (457, 458, 494, 493), (458, 459, 495, 494), (459, 460, 496, 495), (460, 461, 497, 496), (461, 462, 498, 497), (462, 463, 499, 498), (463, 464, 500, 499), (464, 465, 501, 500), (465, 466, 502, 501), (466, 467, 503, 502), (467, 468, 504, 503), (468, 469, 505, 504), (469, 470, 506, 505), (470, 471, 507, 506), (471, 472, 508, 507), (472, 473, 509, 508), (365, 474, 510, 401), (474, 475, 511, 510), (475, 476, 512, 511), (476, 477, 513, 512), (477, 478, 514, 513), (478, 479, 515, 514), (479, 480, 516, 515), (480, 481, 517, 516), (481, 482, 518, 517), (482, 483, 519, 518), (483, 484, 520, 519), (484, 485, 521, 520), (485, 486, 522, 521), (486, 487, 523, 522), (487, 488, 524, 523), (488, 489, 525, 524), (489, 490, 526, 525), (490, 491, 527, 526), (491, 492, 528, 527), (492, 493, 529, 528), (493, 494, 530, 529), (494, 495, 531, 530), (495, 496, 532, 531), (496, 497, 533, 532), (497, 498, 534, 533), (498, 499, 535, 534), (499, 500, 536, 535), (500, 501, 537, 536), (501, 502, 538, 537), (502, 503, 539, 538), (503, 504, 540, 539), (504, 505, 541, 540), (505, 506, 542, 541), (506, 507, 543, 542), (507, 508, 544, 543), (508, 509, 545, 544), (401, 510, 546, 437), (510, 511, 547, 546), (511, 512, 548, 547), (512, 513, 549, 548), (513, 514, 550, 549), (514, 515, 551, 550), (515, 516, 552, 551), (516, 517, 553, 552), (517, 518, 554, 553), (518, 519, 555, 554), (519, 520, 556, 555), (520, 521, 557, 556), (521, 522, 558, 557), (522, 523, 559, 558), (523, 524, 560, 559), (524, 525, 561, 560), (525, 526, 562, 561), (526, 527, 563, 562), (527, 528, 564, 563), (528, 529, 565, 564), (529, 530, 566, 565), (530, 531, 567, 566), (531, 532, 568, 567), (532, 533, 569, 568), (533, 534, 570, 569), (534, 535, 571, 570), (535, 536, 572, 571), (536, 537, 573, 572), (537, 538, 574, 573), (538, 539, 575, 574), (539, 540, 576, 575), (540, 541, 577, 576), (541, 542, 578, 577), (542, 543, 579, 578), (543, 544, 580, 579), (544, 545, 581, 580), (437, 546, 582, 473), (546, 547, 583, 582), (547, 548, 584, 583), (548, 549, 585, 584), (549, 550, 586, 585), (550, 551, 587, 586), (551, 552, 588, 587), (552, 553, 589, 588), (553, 554, 590, 589), (554, 555, 591, 590), (555, 556, 592, 591), (556, 557, 593, 592), (557, 558, 594, 593), (558, 559, 595, 594), (559, 560, 596, 595), (560, 561, 597, 596), (561, 562, 598, 597), (562, 563, 599, 598), (563, 564, 600, 599), (564, 565, 601, 600), (565, 566, 602, 601), (566, 567, 603, 602), (567, 568, 604, 603), (568, 569, 605, 604), (569, 570, 606, 605), (570, 571, 607, 606), (571, 572, 608, 607), (572, 573, 609, 608), (573, 574, 610, 609), (574, 575, 611, 610), (575, 576, 612, 611), (576, 577, 613, 612), (577, 578, 614, 613), (578, 579, 615, 614), (579, 580, 616, 615), (580, 581, 617, 616), (473, 582, 618, 509), (582, 583, 619, 618), (583, 584, 620, 619), (584, 585, 621, 620), (585, 586, 622, 621), (586, 587, 623, 622), (587, 588, 624, 623), (588, 589, 625, 624), (589, 590, 626, 625), (590, 591, 627, 626), (591, 592, 628, 627), (592, 593, 629, 628), (593, 594, 630, 629), (594, 595, 631, 630), (595, 596, 632, 631), (596, 597, 633, 632), (597, 598, 634, 633), (598, 599, 635, 634), (599, 600, 636, 635), (600, 601, 637, 636), (601, 602, 638, 637), (602, 603, 639, 638), (603, 604, 640, 639), (604, 605, 641, 640), (605, 606, 642, 641), (606, 607, 643, 642), (607, 608, 644, 643), (608, 609, 645, 644), (609, 610, 646, 645), (610, 611, 647, 646), (611, 612, 648, 647), (612, 613, 649, 648), (613, 614, 650, 649), (614, 615, 651, 650), (615, 616, 652, 651), (616, 617, 652), (509, 618, 654, 653), (618, 619, 655, 654), (619, 620, 656, 655), (620, 621, 657, 656), (621, 622, 658, 657), (622, 623, 659, 658), (623, 624, 660, 659), (624, 625, 661, 660), (625, 626, 662, 661), (626, 627, 663, 662), (627, 628, 664, 663), (628, 629, 665, 664), (629, 630, 666, 665), (630, 631, 667, 666), (631, 632, 668, 667), (632, 633, 669, 668), (633, 634, 670, 669), (634, 635, 671, 670), (635, 636, 672, 671), (636, 637, 673, 672), (637, 638, 674, 673), (638, 639, 675, 674), (639, 640, 676, 675), (640, 641, 677, 676), (641, 642, 678, 677), (642, 643, 679, 678), (643, 644, 680, 679), (644, 645, 681, 680), (645, 646, 682, 681), (646, 647, 683, 682), (647, 648, 684, 683), (648, 649, 685, 684), (649, 650, 686, 685), (650, 651, 687, 686), (651, 652, 688, 687), (652, 617, 688), (688, 617, 689), (653, 654, 690, 581), (654, 655, 691, 690), (655, 656, 692, 691), (656, 657, 693, 692), (657, 658, 694, 693), (658, 659, 695, 694), (659, 660, 696, 695), (660, 661, 697, 696), (661, 662, 698, 697), (662, 663, 699, 698), (663, 664, 700, 699), (664, 665, 701, 700), (665, 666, 702, 701), (666, 667, 703, 702), (667, 668, 704, 703), (668, 669, 705, 704), (669, 670, 706, 705), (670, 671, 707, 706), (671, 672, 708, 707), (672, 673, 709, 708), (673, 674, 710, 709), (674, 675, 711, 710), (675, 676, 712, 711), (676, 677, 713, 712), (677, 678, 714, 713), (678, 679, 715, 714), (679, 680, 716, 715), (680, 681, 717, 716), (681, 682, 718, 717), (682, 683, 719, 718), (683, 684, 720, 719), (684, 685, 721, 720), (685, 686, 722, 721), (686, 687, 723, 722), (687, 688, 724, 723), (688, 689, 617, 724), (581, 690, 725, 617), (690, 691, 726, 725), (691, 692, 727, 726), (692, 693, 728, 727), (693, 694, 729, 728), (694, 695, 730, 729), (695, 696, 731, 730), (696, 697, 732, 731), (697, 698, 733, 732), (698, 699, 734, 733), (699, 700, 735, 734), (700, 701, 736, 735), (701, 702, 737, 736), (702, 703, 738, 737), (703, 704, 739, 738), (704, 705, 740, 739), (705, 706, 741, 740), (706, 707, 742, 741), (707, 708, 743, 742), (708, 709, 744, 743), (709, 710, 745, 744), (710, 711, 746, 745), (711, 712, 747, 746), (712, 713, 748, 747), (713, 714, 749, 748), (714, 715, 750, 749), (715, 716, 751, 750), (716, 717, 752, 751), (717, 718, 753, 752), (718, 719, 754, 753), (719, 720, 755, 754), (720, 721, 756, 755), (721, 722, 650, 756), (722, 723, 651, 650), (723, 724, 652, 651), (724, 617, 652), (755, 756, 650, 617, 725, 726, 727, 728, 729, 730, 731, 732, 733, 734, 735, 736, 737, 738, 739, 740, 741, 742, 743, 744, 745, 746, 747, 748, 749, 750, 751, 752, 753, 754), (801, 800, 804, 805, 814, 815, 808, 810, 809, 799), (799, 800, 801), (808, 809, 810), (811, 812, 813), (816, 817, 818), (804, 807, 806, 805), (808, 812, 811, 809), (814, 817, 816, 815), (799, 803, 802, 800)])
_uv = me_cube_001.uv_layers.new(name='UVMap')
_uv.uv.foreach_set('vector', [0.375, 0.5054, 0.625, 0.5054, 0.625, 0.7446, 0.375, 0.7446, 0.7126, 0.6564, 0.7141, 0.6577, 0.6287, 0.7461, 0.625, 0.7446, 0.625, 0.5054, 0.6287, 0.5039, 0.7136, 0.5916, 0.712, 0.5931, 0.7067, 0.6, 0.7065, 0.6003, 0.703, 0.6079, 0.7008, 0.6163, 0.7, 0.625, 0.7005, 0.6306, 0.7009, 0.6337, 0.7035, 0.6419, 0.7074, 0.6496, 0.375, 0.005386, 0.625, 0.005386, 0.625, 0.2446, 0.375, 0.2446, 0.789, 0.6475, 0.7891, 0.6472, 0.7923, 0.6404, 0.7943, 0.6328, 0.795, 0.625, 0.7946, 0.62, 0.7944, 0.6172, 0.7927, 0.6094, 0.7897, 0.6021, 0.7854, 0.5953, 0.7799, 0.5894, 0.7734, 0.5844, 0.7661, 0.5806, 0.7583, 0.5782, 0.75, 0.5771, 0.7416, 0.5775, 0.7334, 0.5793, 0.7255, 0.5826, 0.7183, 0.5872, 0.7136, 0.5916, 0.6287, 0.5039, 0.6304, 0.5, 0.8696, 0.5, 0.875, 0.5054, 0.875, 0.7446, 0.8696, 0.75, 0.6304, 0.75, 0.6287, 0.7461, 0.7141, 0.6577, 0.7188, 0.6621, 0.7259, 0.6667, 0.7337, 0.6699, 0.7418, 0.6717, 0.75, 0.6721, 0.7581, 0.671, 0.7659, 0.6686, 0.773, 0.6649, 0.7794, 0.66, 0.7847, 0.6542, 0.375, 0.7554, 0.625, 0.7554, 0.625, 0.9946, 0.375, 0.9946, 0.375, 0.2554, 0.625, 0.2554, 0.625, 0.4946, 0.375, 0.4946, 0.0, 0.0, 0.0, 0.0, 0.0, 0.0, 0.0, 0.0, 0.0, 0.0, 0.0, 0.0, 0.0, 0.0, 0.0, 0.0, 0.0, 0.0, 0.0, 0.0, 0.0, 0.0, 0.0, 0.0, 0.0, 0.0, 0.0, 0.0, 0.0, 0.0, 0.0, 0.0, 0.0, 0.0, 0.0, 0.0, 0.0, 0.0, 0.0, 0.0, 0.0, 0.0, 0.0, 0.0, 0.0, 0.0, 0.0, 0.0, 0.0, 0.0, 0.0, 0.0, 0.0, 0.0, 0.0, 0.0, 0.0, 0.0, 0.0, 0.0, 0.0, 0.0, 0.0, 0.0, 0.0, 0.0, 0.0, 0.0, 0.0, 0.0, 0.0, 0.0, 0.0, 0.0, 0.0, 0.0, 0.0, 0.0, 0.0, 0.0, 0.0, 0.0, 0.0, 0.0, 0.0, 0.0, 0.0, 0.0, 0.0, 0.0, 0.0, 0.0, 0.0, 0.0, 0.0, 0.0, 0.0, 0.0, 0.0, 0.0, 0.0, 0.0, 0.0, 0.0, 0.0, 0.0, 0.0, 0.0, 0.0, 0.0, 0.0, 0.0, 0.0, 0.0, 0.0, 0.0, 0.0, 0.0, 0.0, 0.0, 0.0, 0.0, 0.0, 0.0, 0.0, 0.0, 0.0, 0.0, 0.0, 0.0, 0.0, 0.0, 0.0, 0.0, 0.0, 0.0, 0.0, 0.0, 0.0, 0.0, 0.0, 0.0, 0.0, 0.0, 0.0, 0.0, 0.0, 0.0, 0.0, 0.0, 0.0, 0.0, 0.0, 0.0, 0.0, 0.0, 0.0, 0.0, 0.0, 0.0, 0.0, 0.0, 0.0, 0.0, 0.0, 0.0, 0.0, 0.0, 0.0, 0.0, 0.0, 0.0, 0.0, 0.0, 0.0, 0.0, 0.0, 0.0, 0.0, 0.0, 0.0, 0.0, 0.0, 0.0, 0.0, 0.0, 0.0, 0.0, 0.0, 0.0, 0.0, 0.0, 0.0, 0.0, 0.0, 0.0, 0.0, 0.0, 0.0, 0.0, 0.0, 0.0, 0.0, 0.0, 0.0, 0.0, 0.0, 0.0, 0.0, 0.0, 0.0, 0.0, 0.0, 0.0, 0.0, 0.0, 0.0, 0.0, 0.0, 0.0, 0.0, 0.0, 0.0, 0.0, 0.0, 0.0, 0.0, 0.0, 0.0, 0.0, 0.0, 0.0, 0.0, 0.0, 0.0, 0.0, 0.0, 0.0, 0.0, 0.0, 0.0, 0.0, 0.0, 0.0, 0.0, 0.0, 0.0, 0.0, 0.0, 0.0, 0.0, 0.0, 0.0, 0.0, 0.0, 0.0, 0.0, 0.0, 0.0, 0.0, 0.0, 0.0, 0.0, 0.0, 0.0, 0.0, 0.0, 0.0, 0.0, 0.0, 0.0, 0.0, 0.0, 0.0, 0.0, 0.0, 0.0, 0.0, 0.0, 0.0, 0.0, 0.0, 0.0, 0.0, 0.0, 0.0, 0.0, 0.0, 0.0, 0.0, 0.0, 0.0, 0.0, 0.0, 0.0, 0.0, 0.0, 0.0, 0.0, 0.0, 0.0, 0.0, 0.0, 0.0, 0.0, 0.0, 0.0, 0.0, 0.0, 0.0, 0.0, 0.0, 0.0, 0.0, 0.0, 0.0, 0.0, 0.0, 0.0, 0.0, 0.0, 0.0, 0.0, 0.0, 0.0, 0.0, 0.0, 0.0, 0.0, 0.0, 0.0, 0.0, 0.0, 0.0, 0.0, 0.0, 0.0, 0.0, 0.0, 0.0, 0.0, 0.0, 0.0, 0.0, 0.0, 0.0, 0.0, 0.0, 0.0, 0.0, 0.0, 0.0, 0.0, 0.0, 0.0, 0.0, 0.0, 0.0, 0.0, 0.0, 0.0, 0.0, 0.0, 0.0, 0.0, 0.0, 0.0, 0.0, 0.0, 0.0, 0.0, 0.0, 0.0, 0.0, 0.0, 0.0, 0.0, 0.0, 0.0, 0.0, 0.0, 0.0, 0.0, 0.0, 0.0, 0.0, 0.0, 0.0, 0.0, 0.0, 0.0, 0.0, 0.0, 0.0, 0.0, 0.0, 0.0, 0.0, 0.0, 0.0, 0.0, 0.0, 0.0, 0.0, 0.0, 0.0, 0.0, 0.0, 0.0, 0.0, 0.0, 0.0, 0.0, 0.0, 0.0, 0.0, 0.0, 0.0, 0.0, 0.0, 0.0, 0.0, 0.0, 0.0, 0.0, 0.0, 0.0, 0.0, 0.0, 0.0, 0.0, 0.0, 0.0, 0.0, 0.0, 0.0, 0.0, 0.0, 0.0, 0.0, 0.0, 0.0, 0.0, 0.0, 0.0, 0.0, 0.0, 0.0, 0.0, 0.0, 0.0, 0.0, 0.0, 0.0, 0.0, 0.0, 0.0, 0.0, 0.0, 0.0, 0.0, 0.0, 0.0, 0.0, 0.0, 0.0, 0.0, 0.0, 0.0, 0.0, 0.0, 0.0, 0.0, 0.0, 0.0, 0.0, 0.0, 0.0, 0.0, 0.0, 0.0, 0.0, 0.0, 0.0, 0.0, 0.0, 0.0, 0.0, 0.0, 0.0, 0.0, 0.0, 0.0, 0.0, 0.0, 0.0, 0.0, 0.0, 0.0, 0.0, 0.0, 0.0, 0.0, 0.0, 0.0, 0.0, 0.0, 0.0, 0.0, 0.0, 0.0, 0.0, 0.0, 0.0, 0.0, 0.0, 0.0, 0.0, 0.0, 0.0, 0.0, 0.0, 0.0, 0.0, 0.0, 0.0, 0.0, 0.0, 0.0, 0.0, 0.0, 0.0, 0.0, 0.0, 0.0, 0.0, 0.0, 0.0, 0.0, 0.0, 0.0, 0.0, 0.0, 0.0, 0.0, 0.0, 0.0, 0.0, 0.0, 0.0, 0.0, 0.0, 0.0, 0.0, 0.0, 0.0, 0.0, 0.0, 0.0, 0.0, 0.0, 0.0, 0.0, 0.0, 0.0, 0.0, 0.0, 0.0, 0.0, 0.0, 0.0, 0.0, 0.0, 0.0, 0.0, 0.0, 0.0, 0.0, 0.0, 0.0, 0.0, 0.0, 0.0, 0.0, 0.0, 0.0, 0.0, 0.0, 0.0, 0.0, 0.0, 0.0, 0.0, 0.0, 0.0, 0.0, 0.0, 0.0, 0.0, 0.0, 0.0, 0.0, 0.0, 0.0, 0.0, 0.0, 0.0, 0.0, 0.0, 0.0, 0.0, 0.0, 0.0, 0.0, 0.0, 0.0, 0.0, 0.0, 0.0, 0.0, 0.0, 0.0, 0.0, 0.0, 0.0, 0.0, 0.0, 0.0, 0.0, 0.0, 0.0, 0.0, 0.0, 0.0, 0.0, 0.0, 0.0, 0.0, 0.0, 0.0, 0.0, 0.0, 0.0, 0.0, 0.0, 0.0, 0.0, 0.0, 0.0, 0.0, 0.0, 0.0, 0.0, 0.0, 0.0, 0.0, 0.0, 0.0, 0.0, 0.0, 0.0, 0.0, 0.0, 0.0, 0.0, 0.0, 0.0, 0.0, 0.0, 0.0, 0.0, 0.0, 0.0, 0.0, 0.0, 0.0, 0.0, 0.0, 0.0, 0.0, 0.0, 0.0, 0.0, 0.0, 0.0, 0.0, 0.0, 0.0, 0.0, 0.0, 0.0, 0.0, 0.0, 0.0, 0.0, 0.0, 0.0, 0.0, 0.0, 0.0, 0.0, 0.0, 0.0, 0.0, 0.0, 0.0, 0.0, 0.0, 0.0, 0.0, 0.0, 0.0, 0.0, 0.0, 0.0, 0.0, 0.0, 0.0, 0.0, 0.0, 0.0, 0.0, 0.0, 0.0, 0.0, 0.0, 0.0, 0.0, 0.0, 0.0, 0.0, 0.0, 0.0, 0.0, 0.0, 0.0, 0.0, 0.0, 0.0, 0.0, 0.0, 0.0, 0.0, 0.0, 0.0, 0.0, 0.0, 0.0, 0.0, 0.0, 0.0, 0.0, 0.0, 0.0, 0.0, 0.0, 0.0, 0.0, 0.0, 0.0, 0.0, 0.0, 0.0, 0.0, 0.0, 0.0, 0.0, 0.0, 0.0, 0.0, 0.0, 0.0, 0.0, 0.0, 0.0, 0.0, 0.0, 0.0, 0.0, 0.0, 0.0, 0.0, 0.0, 0.0, 0.0, 0.0, 0.0, 0.0, 0.0, 0.0, 0.0, 0.0, 0.0, 0.0, 0.0, 0.0, 0.0, 0.0, 0.0, 0.0, 0.0, 0.0, 0.0, 0.0, 0.0, 0.0, 0.0, 0.0, 0.0, 0.0, 0.0, 0.0, 0.0, 0.0, 0.0, 0.0, 0.0, 0.0, 0.0, 0.0, 0.0, 0.0, 0.0, 0.0, 0.0, 0.0, 0.0, 0.0, 0.0, 0.0, 0.0, 0.0, 0.0, 0.0, 0.0, 0.0, 0.0, 0.0, 0.0, 0.0, 0.0, 0.0, 0.0, 0.0, 0.0, 0.0, 0.0, 0.0, 0.0, 0.0, 0.0, 0.0, 0.0, 0.0, 0.0, 0.0, 0.0, 0.0, 0.0, 0.0, 0.0, 0.0, 0.0, 0.0, 0.0, 0.0, 0.0, 0.0, 0.0, 0.0, 0.0, 0.0, 0.0, 0.0, 0.0, 0.0, 0.0, 0.0, 0.0, 0.0, 0.0, 0.0, 0.0, 0.0, 0.0, 0.0, 0.0, 0.0, 0.0, 0.0, 0.0, 0.0, 0.0, 0.0, 0.0, 0.0, 0.0, 0.0, 0.0, 0.0, 0.0, 0.0, 0.0, 0.0, 0.0, 0.0, 0.0, 0.0, 0.0, 0.0, 0.0, 0.0, 0.0, 0.0, 0.0, 0.0, 0.0, 0.0, 0.0, 0.0, 0.0, 0.0, 0.0, 0.0, 0.0, 0.0, 0.0, 0.0, 0.0, 0.0, 0.0, 0.0, 0.0, 0.0, 0.0, 0.0, 0.0, 0.0, 0.0, 0.0, 0.0, 0.0, 0.0, 0.0, 0.0, 0.0, 0.0, 0.0, 0.0, 0.0, 0.0, 0.0, 0.0, 0.0, 0.0, 0.0, 0.0, 0.0, 0.0, 0.0, 0.0, 0.0, 0.0, 0.0, 0.0, 0.0, 0.0, 0.0, 0.0, 0.0, 0.0, 0.0, 0.0, 0.0, 0.0, 0.0, 0.0, 0.0, 0.0, 0.0, 0.0, 0.0, 0.0, 0.0, 0.0, 0.0, 0.0, 0.0, 0.0, 0.0, 0.0, 0.0, 0.0, 0.0, 0.0, 0.0, 0.0, 0.0, 0.0, 0.0, 0.0, 0.0, 0.0, 0.0, 0.0, 0.0, 0.0, 0.0, 0.0, 0.0, 0.0, 0.0, 0.0, 0.0, 0.0, 0.0, 0.0, 0.0, 0.0, 0.0, 0.0, 0.0, 0.0, 0.0, 0.0, 0.0, 0.0, 0.0, 0.0, 0.0, 0.0, 0.0, 0.0, 0.0, 0.0, 0.0, 0.0, 0.0, 0.0, 0.0, 0.0, 0.0, 0.0, 0.0, 0.0, 0.0, 0.0, 0.0, 0.0, 0.0, 0.0, 0.0, 0.0, 0.0, 0.0, 0.0, 0.0, 0.0, 0.0, 0.0, 0.0, 0.0, 0.0, 0.0, 0.0, 0.0, 0.0, 0.0, 0.0, 0.0, 0.0, 0.0, 0.0, 0.0, 0.0, 0.0, 0.0, 0.0, 0.0, 0.0, 0.0, 0.0, 0.0, 0.0, 0.0, 0.0, 0.0, 0.0, 0.0, 0.0, 0.0, 0.0, 0.0, 0.0, 0.0, 0.0, 0.0, 0.0, 0.0, 0.0, 0.0, 0.0, 0.0, 0.0, 0.0, 0.0, 0.0, 0.0, 0.0, 0.0, 0.0, 0.0, 0.0, 0.0, 0.0, 0.0, 0.0, 0.0, 0.0, 0.0, 0.0, 0.0, 0.0, 0.0, 0.0, 0.0, 0.0, 0.0, 0.0, 0.0, 0.0, 0.0, 0.0, 0.0, 0.0, 0.0, 0.0, 0.0, 0.0, 0.0, 0.0, 0.0, 0.0, 0.0, 0.0, 0.0, 0.0, 0.0, 0.0, 0.0, 0.0, 0.0, 0.0, 0.0, 0.0, 0.0, 0.0, 0.0, 0.0, 0.0, 0.0, 0.0, 0.0, 0.0, 0.0, 0.0, 0.0, 0.0, 0.0, 0.0, 0.0, 0.0, 0.0, 0.0, 0.0, 0.0, 0.0, 0.0, 0.0, 0.0, 0.0, 0.0, 0.0, 0.0, 0.0, 0.0, 0.0, 0.0, 0.0, 0.0, 0.0, 0.0, 0.0, 0.0, 0.0, 0.0, 0.0, 0.0, 0.0, 0.0, 0.0, 0.0, 0.0, 0.0, 0.0, 0.0, 0.0, 0.0, 0.0, 0.0, 0.0, 0.0, 0.0, 0.0, 0.0, 0.0, 0.0, 0.0, 0.0, 0.0, 0.0, 0.0, 0.0, 0.0, 0.0, 0.0, 0.0, 0.0, 0.0, 0.0, 0.0, 0.0, 0.0, 0.0, 0.0, 0.0, 0.0, 0.0, 0.0, 0.0, 0.0, 0.0, 0.0, 0.0, 0.0, 0.0, 0.0, 0.0, 0.0, 0.0, 0.0, 0.0, 0.0, 0.0, 0.0, 0.0, 0.0, 0.0, 0.0, 0.0, 0.0, 0.0, 0.0, 0.0, 0.0, 0.0, 0.0, 0.0, 0.0, 0.0, 0.0, 0.0, 0.0, 0.0, 0.0, 0.0, 0.0, 0.0, 0.0, 0.0, 0.0, 0.0, 0.0, 0.0, 0.0, 0.0, 0.0, 0.0, 0.0, 0.0, 0.0, 0.0, 0.0, 0.0, 0.0, 0.0, 0.0, 0.0, 0.0, 0.0, 0.0, 0.0, 0.0, 0.0, 0.0, 0.0, 0.0, 0.0, 0.0, 0.0, 0.0, 0.0, 0.0, 0.0, 0.0, 0.0, 0.0, 0.0, 0.0, 0.0, 0.0, 0.0, 0.0, 0.0, 0.0, 0.0, 0.0, 0.0, 0.0, 0.0, 0.0, 0.0, 0.0, 0.0, 0.0, 0.0, 0.0, 0.0, 0.0, 0.0, 0.0, 0.0, 0.0, 0.0, 0.0, 0.0, 0.0, 0.0, 0.0, 0.0, 0.0, 0.0, 0.0, 0.0, 0.0, 0.0, 0.0, 0.0, 0.0, 0.0, 0.0, 0.0, 0.0, 0.0, 0.0, 0.0, 0.0, 0.0, 0.0, 0.0, 0.0, 0.0, 0.0, 0.0, 0.0, 0.0, 0.0, 0.0, 0.0, 0.0, 0.0, 0.0, 0.0, 0.0, 0.0, 0.0, 0.0, 0.0, 0.0, 0.0, 0.0, 0.0, 0.0, 0.0, 0.0, 0.0, 0.0, 0.0, 0.0, 0.0, 0.0, 0.0, 0.0, 0.0, 0.0, 0.0, 0.0, 0.0, 0.0, 0.0, 0.0, 0.0, 0.0, 0.0, 0.0, 0.0, 0.0, 0.0, 0.0, 0.0, 0.0, 0.0, 0.0, 0.0, 0.0, 0.0, 0.0, 0.0, 0.0, 0.0, 0.0, 0.0, 0.0, 0.0, 0.0, 0.0, 0.0, 0.0, 0.0, 0.0, 0.0, 0.0, 0.0, 0.0, 0.0, 0.0, 0.0, 0.0, 0.0, 0.0, 0.0, 0.0, 0.0, 0.0, 0.0, 0.0, 0.0, 0.0, 0.0, 0.0, 0.0, 0.0, 0.0, 0.0, 0.0, 0.0, 0.0, 0.0, 0.0, 0.0, 0.0, 0.0, 0.0, 0.0, 0.0, 0.0, 0.0, 0.0, 0.0, 0.0, 0.0, 0.0, 0.0, 0.0, 0.0, 0.0, 0.0, 0.0, 0.0, 0.0, 0.0, 0.0, 0.0, 0.0, 0.0, 0.0, 0.0, 0.0, 0.0, 0.0, 0.0, 0.0, 0.0, 0.0, 0.0, 0.0, 0.0, 0.0, 0.0, 0.0, 0.0, 0.0, 0.0, 0.0, 0.0, 0.0, 0.0, 0.0, 0.0, 0.0, 0.0, 0.0, 0.0, 0.0, 0.0, 0.0, 0.0, 0.0, 0.0, 0.0, 0.0, 0.0, 0.0, 0.0, 0.0, 0.0, 0.0, 0.0, 0.0, 0.0, 0.0, 0.0, 0.0, 0.0, 0.0, 0.0, 0.0, 0.0, 0.0, 0.0, 0.0, 0.0, 0.0, 0.0, 0.0, 0.0, 0.0, 0.0, 0.0, 0.0, 0.0, 0.0, 0.0, 0.0, 0.0, 0.0, 0.0, 0.0, 0.0, 0.0, 0.0, 0.0, 0.0, 0.0, 0.0, 0.0, 0.0, 0.0, 0.0, 0.0, 0.0, 0.0, 0.0, 0.0, 0.0, 0.0, 0.0, 0.0, 0.0, 0.0, 0.0, 0.0, 0.0, 0.0, 0.0, 0.0, 0.0, 0.0, 0.0, 0.0, 0.0, 0.0, 0.0, 0.0, 0.0, 0.0, 0.0, 0.0, 0.0, 0.0, 0.0, 0.0, 0.0, 0.0, 0.0, 0.0, 0.0, 0.0, 0.0, 0.0, 0.0, 0.0, 0.0, 0.0, 0.0, 0.0, 0.0, 0.0, 0.0, 0.0, 0.0, 0.0, 0.0, 0.0, 0.0, 0.0, 0.0, 0.0, 0.0, 0.0, 0.0, 0.0, 0.0, 0.0, 0.0, 0.0, 0.0, 0.0, 0.0, 0.0, 0.0, 0.0, 0.0, 0.0, 0.0, 0.0, 0.0, 0.0, 0.0, 0.0, 0.0, 0.0, 0.0, 0.0, 0.0, 0.0, 0.0, 0.0, 0.0, 0.0, 0.0, 0.0, 0.0, 0.0, 0.0, 0.0, 0.0, 0.0, 0.0, 0.0, 0.0, 0.0, 0.0, 0.0, 0.0, 0.0, 0.0, 0.0, 0.0, 0.0, 0.0, 0.0, 0.0, 0.0, 0.0, 0.0, 0.0, 0.0, 0.0, 0.0, 0.0, 0.0, 0.0, 0.0, 0.0, 0.0, 0.0, 0.0, 0.0, 0.0, 0.0, 0.0, 0.0, 0.0, 0.0, 0.0, 0.0, 0.0, 0.0, 0.0, 0.0, 0.0, 0.0, 0.0, 0.0, 0.0, 0.0, 0.0, 0.0, 0.0, 0.0, 0.0, 0.0, 0.0, 0.0, 0.0, 0.0, 0.0, 0.0, 0.0, 0.0, 0.0, 0.0, 0.0, 0.0, 0.0, 0.0, 0.0, 0.0, 0.0, 0.0, 0.0, 0.0, 0.0, 0.0, 0.0, 0.0, 0.0, 0.0, 0.0, 0.0, 0.0, 0.0, 0.0, 0.0, 0.0, 0.0, 0.0, 0.0, 0.0, 0.0, 0.0, 0.0, 0.0, 0.0, 0.0, 0.0, 0.0, 0.0, 0.0, 0.0, 0.0, 0.0, 0.0, 0.0, 0.0, 0.0, 0.0, 0.0, 0.0, 0.0, 0.0, 0.0, 0.0, 0.0, 0.0, 0.0, 0.0, 0.0, 0.0, 0.0, 0.0, 0.0, 0.0, 0.0, 0.0, 0.0, 0.0, 0.0, 0.0, 0.0, 0.0, 0.0, 0.0, 0.0, 0.0, 0.0, 0.0, 0.0, 0.0, 0.0, 0.0, 0.0, 0.0, 0.0, 0.0, 0.0, 0.0, 0.0, 0.0, 0.0, 0.0, 0.0, 0.0, 0.0, 0.0, 0.0, 0.0, 0.0, 0.0, 0.0, 0.0, 0.0, 0.0, 0.0, 0.0, 0.0, 0.0, 0.0, 0.0, 0.0, 0.0, 0.0, 0.0, 0.0, 0.0, 0.0, 0.0, 0.0, 0.0, 0.0, 0.0, 0.0, 0.0, 0.0, 0.0, 0.0, 0.0, 0.0, 0.0, 0.0, 0.0, 0.0, 0.0, 0.0, 0.0, 0.0, 0.0, 0.0, 0.0, 0.0, 0.0, 0.0, 0.0, 0.0, 0.0, 0.0, 0.0, 0.0, 0.0, 0.0, 0.0, 0.0, 0.0, 0.0, 0.0, 0.0, 0.0, 0.0, 0.0, 0.0, 0.0, 0.0, 0.0, 0.0, 0.0, 0.0, 0.0, 0.0, 0.0, 0.0, 0.0, 0.0, 0.0, 0.0, 0.0, 0.0, 0.0, 0.0, 0.0, 0.0, 0.0, 0.0, 0.0, 0.0, 0.0, 0.0, 0.0, 0.0, 0.0, 0.0, 0.0, 0.0, 0.0, 0.0, 0.0, 0.0, 0.0, 0.0, 0.0, 0.0, 0.0, 0.0, 0.0, 0.0, 0.0, 0.0, 0.0, 0.0, 0.0, 0.0, 0.0, 0.0, 0.0, 0.0, 0.0, 0.0, 0.0, 0.0, 0.0, 0.0, 0.0, 0.0, 0.0, 0.0, 0.0, 0.0, 0.0, 0.0, 0.0, 0.0, 0.0, 0.0, 0.0, 0.0, 0.0, 0.0, 0.0, 0.0, 0.0, 0.0, 0.0, 0.0, 0.0, 0.0, 0.0, 0.0, 0.0, 0.0, 0.0, 0.0, 0.0, 0.0, 0.0, 0.0, 0.0, 0.0, 0.0, 0.0, 0.0, 0.0, 0.0, 0.0, 0.0, 0.0, 0.0, 0.0, 0.0, 0.0, 0.0, 0.0, 0.0, 0.0, 0.0, 0.0, 0.0, 0.0, 0.0, 0.0, 0.0, 0.0, 0.0, 0.0, 0.0, 0.0, 0.0, 0.0, 0.0, 0.0, 0.0, 0.0, 0.0, 0.0, 0.0, 0.0, 0.0, 0.0, 0.0, 0.0, 0.0, 0.0, 0.0, 0.0, 0.0, 0.0, 0.0, 0.0, 0.0, 0.0, 0.0, 0.0, 0.0, 0.0, 0.0, 0.0, 0.0, 0.0, 0.0, 0.0, 0.0, 0.0, 0.0, 0.0, 0.0, 0.0, 0.0, 0.0, 0.0, 0.0, 0.0, 0.0, 0.0, 0.0, 0.0, 0.0, 0.0, 0.0, 0.0, 0.0, 0.0, 0.0, 0.0, 0.0, 0.0, 0.0, 0.0, 0.0, 0.0, 0.0, 0.0, 0.0, 0.0, 0.0, 0.0, 0.0, 0.0, 0.0, 0.0, 0.0, 0.0, 0.0, 0.0, 0.0, 0.0, 0.0, 0.0, 0.0, 0.0, 0.0, 0.0, 0.0, 0.0, 0.0, 0.0, 0.0, 0.0, 0.0, 0.0, 0.0, 0.0, 0.0, 0.0, 0.0, 0.0, 0.0, 0.0, 0.0, 0.0, 0.0, 0.0, 0.0, 0.0, 0.0, 0.0, 0.0, 0.0, 0.0, 0.0, 0.0, 0.0, 0.0, 0.0, 0.0, 0.0, 0.0, 0.0, 0.0, 0.0, 0.0, 0.0, 0.0, 0.0, 0.0, 0.0, 0.0, 0.0, 0.0, 0.0, 0.0, 0.0, 0.0, 0.0, 0.0, 0.0, 0.0, 0.0, 0.0, 0.0, 0.0, 0.0, 0.0, 0.0, 0.0, 0.0, 0.0, 0.0, 0.0, 0.0, 0.0, 0.0, 0.0, 0.0, 0.0, 0.0, 0.0, 0.0, 0.0, 0.0, 0.0, 0.0, 0.0, 0.0, 0.0, 0.0, 0.0, 0.0, 0.0, 0.0, 0.0, 0.0, 0.0, 0.0, 0.0, 0.0, 0.0, 0.0, 0.0, 0.0, 0.0, 0.0, 0.0, 0.0, 0.0, 0.0, 0.0, 0.0, 0.0, 0.0, 0.0, 0.0, 0.0, 0.0, 0.0, 0.0, 0.0, 0.0, 0.0, 0.0, 0.0, 0.0, 0.0, 0.0, 0.0, 0.0, 0.0, 0.0, 0.0, 0.0, 0.0, 0.0, 0.0, 0.0, 0.0, 0.0, 0.0, 0.0, 0.0, 0.0, 0.0, 0.0, 0.0, 0.0, 0.0, 0.0, 0.0, 0.0, 0.0, 0.0, 0.0, 0.0, 0.0, 0.0, 0.0, 0.0, 0.0, 0.0, 0.0, 0.0, 0.0, 0.0, 0.0, 0.0, 0.0, 0.0, 0.0, 0.0, 0.0, 0.0, 0.0, 0.0, 0.0, 0.0, 0.0, 0.0, 0.0, 0.0, 0.0, 0.0, 0.0, 0.0, 0.0, 0.0, 0.0, 0.0, 0.0, 0.0, 0.0, 0.0, 0.0, 0.0, 0.0, 0.0, 0.0, 0.0, 0.0, 0.0, 0.0, 0.0, 0.0, 0.0, 0.0, 0.0, 0.0, 0.0, 0.0, 0.0, 0.0, 0.0, 0.0, 0.0, 0.0, 0.0, 0.0, 0.0, 0.0, 0.0, 0.0, 0.0, 0.0, 0.0, 0.0, 0.0, 0.0, 0.0, 0.0, 0.0, 0.0, 0.0, 0.0, 0.0, 0.0, 0.0, 0.0, 0.0, 0.0, 0.0, 0.0, 0.0, 0.0, 0.0, 0.0, 0.0, 0.0, 0.0, 0.0, 0.0, 0.0, 0.0, 0.0, 0.0, 0.0, 0.0, 0.0, 0.0, 0.0, 0.0, 0.0, 0.0, 0.0, 0.0, 0.0, 0.0, 0.0, 0.0, 0.0, 0.0, 0.0, 0.0, 0.0, 0.0, 0.0, 0.0, 0.0, 0.0, 0.0, 0.0, 0.0, 0.0, 0.0, 0.0, 0.0, 0.0, 0.0, 0.0, 0.0, 0.0, 0.0, 0.0, 0.0, 0.0, 0.0, 0.0, 0.0, 0.0, 0.0, 0.0, 0.0, 0.0, 0.0, 0.0, 0.0, 0.0, 0.0, 0.0, 0.0, 0.0, 0.0, 0.0, 0.0, 0.0, 0.0, 0.0, 0.0, 0.0, 0.0, 0.0, 0.0, 0.0, 0.0, 0.0, 0.0, 0.0, 0.0, 0.0, 0.0, 0.0, 0.0, 0.0, 0.0, 0.0, 0.0, 0.0, 0.0, 0.0, 0.0, 0.0, 0.0, 0.0, 0.0, 0.0, 0.0, 0.0, 0.0, 0.0, 0.0, 0.0, 0.0, 0.0, 0.0, 0.0, 0.0, 0.0, 0.0, 0.0, 0.0, 0.0, 0.0, 0.0, 0.0, 0.0, 0.0, 0.0, 0.0, 0.0, 0.0, 0.0, 0.0, 0.0, 0.0, 0.0, 0.0, 0.0, 0.0, 0.0, 0.0, 0.0, 0.0, 0.0, 0.0, 0.0, 0.0, 0.0, 0.0, 0.0, 0.0, 0.0, 0.0, 0.0, 0.0, 0.0, 0.0, 0.0, 0.0, 0.0, 0.0, 0.0, 0.0, 0.0, 0.0, 0.0, 0.0, 0.0, 0.0, 0.0, 0.0, 0.0, 0.0, 0.0, 0.0, 0.0, 0.0, 0.0, 0.0, 0.0, 0.0, 0.0, 0.0, 0.0, 0.0, 0.0, 0.0, 0.0, 0.0, 0.0, 0.0, 0.0, 0.0, 0.0, 0.0, 0.0, 0.0, 0.0, 0.0, 0.0, 0.0, 0.0, 0.0, 0.0, 0.0, 0.0, 0.0, 0.0, 0.0, 0.0, 0.0, 0.0, 0.0, 0.0, 0.0, 0.0, 0.0, 0.0, 0.0, 0.0, 0.0, 0.0, 0.0, 0.0, 0.0, 0.0, 0.0, 0.0, 0.0, 0.0, 0.0, 0.0, 0.0, 0.0, 0.0, 0.0, 0.0, 0.0, 0.0, 0.0, 0.0, 0.0, 0.0, 0.0, 0.0, 0.0, 0.0, 0.0, 0.0, 0.0, 0.0, 0.0, 0.0, 0.0, 0.0, 0.0, 0.0, 0.0, 0.0, 0.0, 0.0, 0.0, 0.0, 0.0, 0.0, 0.0, 0.0, 0.0, 0.0, 0.0, 0.0, 0.0, 0.0, 0.0, 0.0, 0.0, 0.0, 0.0, 0.0, 0.0, 0.0, 0.0, 0.0, 0.0, 0.0, 0.0, 0.0, 0.0, 0.0, 0.0, 0.0, 0.0, 0.0, 0.0, 0.0, 0.0, 0.0, 0.0, 0.0, 0.0, 0.0, 0.0, 0.0, 0.0, 0.0, 0.0, 0.0, 0.0, 0.0, 0.0, 0.0, 0.0, 0.0, 0.0, 0.0, 0.0, 0.0, 0.0, 0.0, 0.0, 0.0, 0.0, 0.0, 0.0, 0.0, 0.0, 0.0, 0.0, 0.0, 0.0, 0.0, 0.0, 0.0, 0.0, 0.0, 0.0, 0.0, 0.0, 0.0, 0.0, 0.0, 0.0, 0.0, 0.0, 0.0, 0.0, 0.0, 0.0, 0.0, 0.0, 0.0, 0.0, 0.0, 0.0, 0.0, 0.0, 0.0, 0.0, 0.0, 0.0, 0.0, 0.0, 0.0, 0.0, 0.0, 0.0, 0.0, 0.0, 0.0, 0.0, 0.0, 0.0, 0.0, 0.0, 0.0, 0.0, 0.0, 0.0, 0.0, 0.0, 0.0, 0.0, 0.0, 0.0, 0.0, 0.0, 0.0, 0.0, 0.0, 0.0, 0.0, 0.0, 0.0, 0.0, 0.0, 0.0, 0.0, 0.0, 0.0, 0.0, 0.0, 0.0, 0.0, 0.0, 0.0, 0.0, 0.0, 0.0, 0.0, 0.0, 0.0, 0.0, 0.0, 0.0, 0.0, 0.0, 0.0, 0.0, 0.0, 0.0, 0.0, 0.0, 0.0, 0.0, 0.0, 0.0, 0.0, 0.0, 0.0, 0.0, 0.0, 0.0, 0.0, 0.0, 0.0, 0.0, 0.0, 0.0, 0.0, 0.0, 0.0, 0.0, 0.0, 0.0, 0.0, 0.0, 0.0, 0.0, 0.0, 0.0, 0.0, 0.0, 0.0, 0.0, 0.0, 0.0, 0.0, 0.0, 0.0, 0.0, 0.0, 0.0, 0.0, 0.0, 0.0, 0.0, 0.0, 0.0, 0.0, 0.0, 0.0, 0.0, 0.0, 0.0, 0.0, 0.0, 0.0, 0.0, 0.0, 0.0, 0.0, 0.0, 0.0, 0.0, 0.0, 0.0, 0.0, 0.0, 0.0, 0.0, 0.0, 0.0, 0.0, 0.0, 0.0, 0.0, 0.0, 0.0, 0.0, 0.0, 0.0, 0.0, 0.0, 0.0, 0.0, 0.0, 0.0, 0.0, 0.0, 0.0, 0.0, 0.0, 0.0, 0.0, 0.0, 0.0, 0.0, 0.0, 0.0, 0.0, 0.0, 0.0, 0.0, 0.0, 0.0, 0.0, 0.0, 0.0, 0.0, 0.0, 0.0, 0.0, 0.0, 0.0, 0.0, 0.0, 0.0, 0.0, 0.0, 0.0, 0.0, 0.0, 0.0, 0.0, 0.0, 0.0, 0.0, 0.0, 0.0, 0.0, 0.0, 0.0, 0.0, 0.0, 0.0, 0.0, 0.0, 0.0, 0.0, 0.0, 0.0, 0.0, 0.0, 0.0, 0.0, 0.0, 0.0, 0.0, 0.0, 0.0, 0.0, 0.0, 0.0, 0.0, 0.0, 0.0, 0.0, 0.0, 0.0, 0.0, 0.0, 0.0, 0.0, 0.0, 0.0, 0.0, 0.0, 0.0, 0.0, 0.0, 0.0, 0.0, 0.0, 0.0, 0.0, 0.0, 0.0, 0.0, 0.0, 0.0, 0.0, 0.0, 0.0, 0.0, 0.0, 0.0, 0.0, 0.0, 0.0, 0.0, 0.0, 0.0, 0.0, 0.0, 0.0, 0.0, 0.0, 0.0, 0.0, 0.0, 0.0, 0.0, 0.0, 0.0, 0.0, 0.0, 0.0, 0.0, 0.0, 0.0, 0.0, 0.0, 0.0, 0.0, 0.0, 0.0, 0.0, 0.0, 0.0, 0.0, 0.0, 0.0, 0.0, 0.0, 0.0, 0.0, 0.0, 0.0, 0.0, 0.0, 0.0, 0.0, 0.0, 0.0, 0.0, 0.0, 0.0, 0.0, 0.0, 0.0, 0.0, 0.0, 0.0, 0.0, 0.0, 0.0, 0.0, 0.0, 0.0, 0.0, 0.0, 0.0, 0.0, 0.0, 0.0, 0.0, 0.0, 0.0, 0.0, 0.0, 0.0, 0.0, 0.0, 0.0, 0.0, 0.0, 0.0, 0.0, 0.0, 0.0, 0.0, 0.0, 0.0, 0.0, 0.0, 0.0, 0.0, 0.0, 0.0, 0.0, 0.0, 0.0, 0.0, 0.0, 0.0, 0.0, 0.0, 0.0, 0.0, 0.0, 0.0, 0.0, 0.0, 0.0, 0.0, 0.0, 0.0, 0.0, 0.0, 0.0, 0.0, 0.0, 0.0, 0.0, 0.0, 0.0, 0.0, 0.0, 0.0, 0.0, 0.0, 0.0, 0.0, 0.0, 0.0, 0.0, 0.0, 0.0, 0.0, 0.0, 0.0, 0.0, 0.0, 0.0, 0.0, 0.0, 0.0, 0.0, 0.0, 0.0, 0.0, 0.0, 0.0, 0.0, 0.0, 0.0, 0.0, 0.0, 0.0, 0.0, 0.0, 0.0, 0.0, 0.0, 0.0, 0.0, 0.0, 0.0, 0.0, 0.0, 0.0, 0.0, 0.0, 0.0, 0.0, 0.0, 0.0, 0.0, 0.0, 0.0, 0.0, 0.0, 0.0, 0.0, 0.0, 0.0, 0.0, 0.0, 0.0, 0.0, 0.0, 0.0, 0.0, 0.0, 0.0, 0.0, 0.0, 0.0, 0.0, 0.0, 0.0, 0.0, 0.0, 0.0, 0.0, 0.0, 0.0, 0.0, 0.0, 0.0, 0.0, 0.0, 0.0, 0.0, 0.0, 0.0, 0.0, 0.0, 0.0, 0.0, 0.0, 0.0, 0.0, 0.0, 0.0, 0.0, 0.0, 0.0, 0.0, 0.0, 0.0, 0.0, 0.0, 0.0, 0.0, 0.0, 0.0, 0.0, 0.0, 0.0, 0.0, 0.0, 0.0, 0.0, 0.0, 0.0, 0.0, 0.0, 0.0, 0.0, 0.0, 0.0, 0.0, 0.0, 0.0, 0.0, 0.0, 0.0, 0.0, 0.0, 0.0, 0.0, 0.0, 0.0, 0.0, 0.0, 0.0, 0.0, 0.0, 0.0, 0.0, 0.0, 0.0, 0.0, 0.0, 0.0, 0.0, 0.0, 0.0, 0.0, 0.0, 0.0, 0.0, 0.0, 0.0, 0.0, 0.0, 0.0, 0.0, 0.0, 0.0, 0.0, 0.0, 0.0, 0.0, 0.0, 0.0, 0.0, 0.0, 0.0, 0.0, 0.0, 0.0, 0.0, 0.0, 0.0, 0.0, 0.0, 0.0, 0.0, 0.0, 0.0, 0.0, 0.0, 0.0, 0.0, 0.0, 0.0, 0.0, 0.0, 0.0, 0.0, 0.0, 0.0, 0.0, 0.0, 0.0, 0.0, 0.0, 0.0, 0.0, 0.0, 0.0, 0.0, 0.0, 0.0, 0.0, 0.0, 0.0, 0.0, 0.0, 0.0, 0.0, 0.0, 0.0, 0.0, 0.0, 0.0, 0.0, 0.0, 0.0, 0.0, 0.0, 0.0, 0.0, 0.0, 0.0, 0.0, 0.0, 0.0, 0.0, 0.0, 0.0, 0.0, 0.0, 0.0, 0.0, 0.0, 0.0, 0.0, 0.0, 0.0, 0.0, 0.0, 0.0, 0.0, 0.0, 0.0, 0.0, 0.0, 0.0, 0.0, 0.0, 0.0, 0.0, 0.0, 0.0, 0.0, 0.0, 0.0, 0.0, 0.0, 0.0, 0.0, 0.0, 0.0, 0.0, 0.0, 0.0, 0.0, 0.0, 0.0, 0.0, 0.0, 0.0, 0.0, 0.0, 0.0, 0.0, 0.0, 0.0, 0.0, 0.0, 0.0, 0.0, 0.0, 0.0, 0.0, 0.0, 0.0, 0.0, 0.0, 0.0, 0.0, 0.0, 0.0, 0.0, 0.0, 0.0, 0.0, 0.0, 0.0, 0.0, 0.0, 0.0, 0.0, 0.0, 0.0, 0.0, 0.0, 0.0, 0.0, 0.0, 0.0, 0.0, 0.0, 0.0, 0.0, 0.0, 0.0, 0.0, 0.0, 0.0, 0.0, 0.0, 0.0, 0.0, 0.0, 0.0, 0.0, 0.0, 0.0, 0.0, 0.0, 0.0, 0.0, 0.0, 0.0, 0.0, 0.0, 0.0, 0.0, 0.0, 0.0, 0.0, 0.0, 0.0, 0.0, 0.0, 0.0, 0.0, 0.0, 0.0, 0.0, 0.0, 0.0, 0.0, 0.0, 0.0, 0.0, 0.0, 0.0, 0.0, 0.0, 0.0, 0.0, 0.0, 0.0, 0.0, 0.0, 0.0, 0.0, 0.0, 0.0, 0.0, 0.0, 0.0, 0.0, 0.0, 0.0, 0.0, 0.0, 0.0, 0.0, 0.0, 0.0, 0.0, 0.0, 0.0, 0.0, 0.0, 0.0, 0.0, 0.0, 0.0, 0.0, 0.0, 0.0, 0.0, 0.0, 0.0, 0.0, 0.0, 0.0, 0.0, 0.0, 0.0, 0.0, 0.0, 0.0, 0.0, 0.0, 0.0, 0.0, 0.0, 0.0, 0.0, 0.0, 0.0, 0.0, 0.0, 0.0, 0.0, 0.0, 0.0, 0.0, 0.0, 0.0, 0.0, 0.0, 0.0, 0.0, 0.0, 0.0, 0.0, 0.0, 0.0, 0.0, 0.0, 0.0, 0.0, 0.0, 0.0, 0.0, 0.0, 0.0, 0.0, 0.0, 0.0, 0.0, 0.0, 0.0, 0.0, 0.0, 0.0, 0.0, 0.0, 0.0, 0.0, 0.0, 0.0, 0.0, 0.0, 0.0, 0.0, 0.0, 0.0, 0.0, 0.0, 0.0, 0.0, 0.0, 0.0, 0.0, 0.0, 0.0, 0.0, 0.0, 0.0, 0.0, 0.0, 0.0, 0.0, 0.0, 0.0, 0.0, 0.0, 0.0, 0.0, 0.0, 0.0, 0.0, 0.0, 0.0, 0.0, 0.0, 0.0, 0.0, 0.0, 0.0, 0.0, 0.0, 0.0, 0.0, 0.0, 0.0, 0.0, 0.0, 0.0, 0.0, 0.0, 0.0, 0.0, 0.0, 0.0, 0.0, 0.0, 0.0, 0.0, 0.0, 0.0, 0.0, 0.0, 0.0, 0.0, 0.0, 0.0, 0.0, 0.0, 0.0, 0.0, 0.0, 0.0, 0.0, 0.0, 0.0, 0.0, 0.0, 0.0, 0.0, 0.0, 0.0, 0.0, 0.0, 0.0, 0.0, 0.0, 0.0, 0.0, 0.0, 0.0, 0.0, 0.0, 0.0, 0.0, 0.0, 0.0, 0.0, 0.0, 0.0, 0.0, 0.0, 0.0, 0.0, 0.0, 0.0, 0.0, 0.0, 0.0, 0.0, 0.0, 0.0, 0.0, 0.0, 0.0, 0.0, 0.0, 0.0, 0.0, 0.0, 0.0, 0.0, 0.0, 0.0, 0.0, 0.0, 0.0, 0.0, 0.0, 0.0, 0.0, 0.0, 0.0, 0.0, 0.0, 0.0, 0.0, 0.0, 0.0, 0.0, 0.0, 0.0, 0.0, 0.0, 0.0, 0.0, 0.0, 0.0, 0.0, 0.0, 0.0, 0.0, 0.0, 0.0, 0.0, 0.0, 0.0, 0.0, 0.0, 0.0, 0.0, 0.0, 0.0, 0.0, 0.0, 0.0, 0.0, 0.0, 0.0, 0.0, 0.0, 0.0, 0.0, 0.0, 0.0, 0.0, 0.0, 0.0, 0.0, 0.0, 0.0, 0.0, 0.0, 0.0, 0.0, 0.0, 0.0, 0.0, 0.0, 0.0, 0.0, 0.0, 0.0, 0.0, 0.0, 0.0, 0.0, 0.0, 0.0, 0.0, 0.0, 0.0, 0.0, 0.0, 0.0, 0.0, 0.0, 0.0, 0.0, 0.0, 0.0, 0.0, 0.0, 0.0, 0.0, 0.0, 0.0, 0.0, 0.0, 0.0, 0.0, 0.0, 0.0, 0.0, 0.0, 0.0, 0.0, 0.0, 0.0, 0.0, 0.0, 0.0, 0.0, 0.0, 0.0, 0.0, 0.0, 0.0, 0.0, 0.0, 0.0, 0.0, 0.0, 0.0, 0.0, 0.0, 0.0, 0.0, 0.0, 0.0, 0.0, 0.0, 0.0, 0.0, 0.0, 0.0, 0.0, 0.0, 0.0, 0.0, 0.0, 0.0, 0.0, 0.0, 0.0, 0.0, 0.0, 0.0, 0.0, 0.0, 0.0, 0.0, 0.0, 0.0, 0.0, 0.0, 0.0, 0.0, 0.0, 0.0, 0.0, 0.0, 0.0, 0.0, 0.0, 0.0, 0.0, 0.0, 0.0, 0.0, 0.0, 0.0, 0.0, 0.0, 0.0, 0.0, 0.0, 0.0, 0.0, 0.0, 0.0, 0.0, 0.0, 0.0, 0.0, 0.0, 0.0, 0.0, 0.0, 0.0, 0.0, 0.0, 0.0, 0.0, 0.0, 0.0, 0.0, 0.0, 0.0, 0.0, 0.0, 0.0, 0.0, 0.0, 0.0, 0.0, 0.0, 0.0, 0.0, 0.0, 0.0, 0.0, 0.0, 0.0, 0.0, 0.0, 0.0, 0.0, 0.0, 0.0, 0.0, 0.0, 0.0, 0.0, 0.0, 0.0, 0.0, 0.0, 0.0, 0.0, 0.0, 0.0, 0.0, 0.0, 0.0, 0.0, 0.0, 0.0, 0.0, 0.0, 0.0, 0.0, 0.0, 0.0, 0.0, 0.0, 0.0, 0.0, 0.0, 0.0, 0.0, 0.0, 0.0, 0.0, 0.0, 0.0, 0.0, 0.0, 0.0, 0.0, 0.0, 0.0, 0.0, 0.0, 0.0, 0.0, 0.0, 0.0, 0.0, 0.0, 0.0, 0.0, 0.0, 0.0, 0.0, 0.0, 0.0, 0.0, 0.0, 0.0, 0.0, 0.0, 0.0, 0.0, 0.0, 0.0, 0.0, 0.0, 0.0, 0.0, 0.0, 0.0, 0.0, 0.0, 0.0, 0.0, 0.0, 0.0, 0.0, 0.0, 0.0, 0.0, 0.0, 0.0, 0.0, 0.0, 0.0, 0.0, 0.0, 0.0, 0.0, 0.0, 0.0, 0.0, 0.0, 0.0, 0.0, 0.0, 0.0, 0.0, 0.0, 0.0, 0.0, 0.0, 0.0, 0.0, 0.0, 0.0, 0.0, 0.0, 0.0, 0.0, 0.0, 0.0, 0.0, 0.0, 0.0, 0.0, 0.0, 0.0, 0.0, 0.0, 0.0, 0.0, 0.0, 0.0, 0.0, 0.0, 0.0, 0.0, 0.0, 0.0, 0.0, 0.0, 0.0, 0.0, 0.0, 0.0, 0.0, 0.0, 0.0, 0.0, 0.0, 0.0, 0.0, 0.0, 0.0, 0.0, 0.0, 0.0, 0.0, 0.0, 0.0, 0.0, 0.0, 0.0, 0.0, 0.0, 0.0, 0.0, 0.0, 0.0, 0.0, 0.0, 0.0, 0.0, 0.0, 0.0, 0.0, 0.0, 0.0, 0.0, 0.0, 0.0, 0.0, 0.0, 0.0, 0.0, 0.0, 0.0, 0.0, 0.0, 0.0, 0.0, 0.0, 0.0, 0.0, 0.0, 0.0, 0.0, 0.0, 0.0, 0.0, 0.0, 0.0, 0.0, 0.0, 0.0, 0.0, 0.0, 0.0, 0.0, 0.0, 0.0, 0.0, 0.0, 0.0, 0.0, 0.0, 0.0, 0.0, 0.0, 0.0, 0.0, 0.0, 0.0, 0.0, 0.0, 0.0, 0.0, 0.0, 0.0, 0.0, 0.0, 0.0, 0.0, 0.0, 0.0, 0.0, 0.0, 0.0, 0.0, 0.0, 0.0, 0.0, 0.0, 0.0, 0.0, 0.0, 0.0, 0.0, 0.0, 0.0, 0.0, 0.0, 0.0, 0.0, 0.0, 0.0, 0.0, 0.0, 0.0, 0.0, 0.0, 0.0, 0.0, 0.0, 0.0, 0.0, 0.0, 0.0, 0.0, 0.0, 0.0, 0.0, 0.0, 0.0, 0.0, 0.0, 0.0, 0.0, 0.0, 0.0, 0.0, 0.0, 0.0, 0.0, 0.0, 0.0, 0.0, 0.0, 0.0, 0.0, 0.0, 0.0, 0.0, 0.0, 0.0, 0.0, 0.0, 0.0, 0.0, 0.0, 0.0, 0.0, 0.0, 0.0, 0.0, 0.0, 0.0, 0.0, 0.0, 0.0, 0.0, 0.0, 0.0, 0.0, 0.0, 0.0, 0.0, 0.0, 0.0, 0.0, 0.0, 0.0, 0.0, 0.0, 0.0, 0.0, 0.0, 0.0, 0.0, 0.0, 0.0, 0.0, 0.0, 0.0, 0.0, 0.0, 0.0, 0.0, 0.0, 0.0, 0.0, 0.0, 0.0, 0.0, 0.0, 0.0, 0.0, 0.0, 0.0, 0.0, 0.0, 0.0, 0.0, 0.0, 0.0, 0.0, 0.0, 0.0, 0.0, 0.0, 0.0, 0.0, 0.0, 0.0, 0.0, 0.0, 0.0, 0.0, 0.0, 0.0, 0.0, 0.0, 0.0, 0.0, 0.0, 0.0, 0.0, 0.0, 0.0, 0.0, 0.0, 0.0, 0.0, 0.0, 0.0, 0.0, 0.0, 0.0, 0.0, 0.0, 0.0, 0.0, 0.0, 0.0, 0.0, 0.0, 0.0, 0.0, 0.0, 0.0, 0.0, 0.0, 0.0, 0.0, 0.0, 0.0, 0.0, 0.0, 0.0, 0.0, 0.0, 0.0, 0.0, 0.0, 0.0, 0.0, 0.0, 0.0, 0.0, 0.0, 0.0, 0.0, 0.0, 0.0, 0.0, 0.0, 0.0, 0.0, 0.0, 0.0, 0.0, 0.0, 0.0, 0.0, 0.0, 0.0, 0.0, 0.0, 0.0, 0.0, 0.0, 0.0, 0.0, 0.0, 0.0, 0.0, 0.0, 0.0, 0.0, 0.0, 0.0, 0.0, 0.0, 0.0, 0.0, 0.0, 0.0, 0.0, 0.0, 0.0, 0.0, 0.0, 0.0, 0.0, 0.0, 0.0, 0.0, 0.0, 0.0, 0.0, 0.0, 0.0, 0.0, 0.0, 0.0, 0.0, 0.0, 0.0, 0.0, 0.0, 0.0, 0.0, 0.0, 0.0, 0.0, 0.0, 0.0, 0.0, 0.0, 0.0, 0.0, 0.0, 0.0, 0.0, 0.0, 0.0, 0.0, 0.0, 0.0, 0.0, 0.0, 0.0, 0.0, 0.0, 0.0, 0.0, 0.0, 0.0, 0.0, 0.0, 0.0, 0.0, 0.0, 0.0, 0.0, 0.0, 0.0, 0.0, 0.0, 0.0, 0.0, 0.0, 0.0, 0.0, 0.0, 0.0, 0.0, 0.0, 0.0, 0.0, 0.0, 0.0, 0.0, 0.0, 0.0, 0.0, 0.0, 0.0, 0.0, 0.0, 0.0, 0.0, 0.0, 0.0, 0.0, 0.0, 0.0, 0.0, 0.0, 0.0, 0.0, 0.0, 0.0, 0.0, 0.0, 0.0, 0.0, 0.0, 0.0, 0.0, 0.0, 0.0, 0.0, 0.0, 0.0, 0.0, 0.0, 0.0, 0.0, 0.0, 0.0, 0.0, 0.0, 0.0, 0.0, 0.0, 0.0, 0.0, 0.0, 0.0, 0.0, 0.0, 0.0, 0.0, 0.0, 0.0, 0.0, 0.0, 0.0, 0.0, 0.0, 0.0, 0.0, 0.0, 0.0, 0.0, 0.0, 0.0, 0.0, 0.0, 0.0, 0.0, 0.0, 0.0, 0.0, 0.0, 0.0, 0.0, 0.0, 0.0, 0.0, 0.0, 0.0, 0.0, 0.0, 0.0, 0.0, 0.0, 0.0, 0.0, 0.0, 0.0, 0.0, 0.0, 0.0, 0.0, 0.0, 0.0, 0.0, 0.0, 0.0, 0.0, 0.0, 0.0, 0.0, 0.0, 0.0, 0.0, 0.0, 0.0, 0.0, 0.0, 0.0, 0.0, 0.0, 0.0, 0.0, 0.0, 0.0, 0.0, 0.0, 0.0, 0.0, 0.0, 0.0, 0.0, 0.0, 0.0, 0.0, 0.0, 0.0, 0.0, 0.0, 0.0, 0.0, 0.0, 0.0, 0.0, 0.0, 0.0, 0.0, 0.0, 0.0, 0.0, 0.0, 0.0, 0.0, 0.0, 0.0, 0.0, 0.0, 0.0, 0.0, 0.0, 0.0, 0.0, 0.0, 0.0, 0.0, 0.0, 0.0, 0.0, 0.0, 0.0, 0.0, 0.0, 0.0, 0.0, 0.0, 0.0, 0.0, 0.0, 0.0, 0.0, 0.0, 0.0, 0.0, 0.0, 0.0, 0.0, 0.0, 0.0, 0.0, 0.0, 0.0, 0.0, 0.0, 0.0, 0.0, 0.0, 0.0, 0.0, 0.0, 0.0, 0.0, 0.0, 0.0, 0.0, 0.0, 0.0, 0.0, 0.0, 0.0, 0.0, 0.0, 0.0, 0.0, 0.0, 0.0, 0.0, 0.0, 0.0, 0.0, 0.0, 0.0, 0.0, 0.0, 0.0, 0.0, 0.0, 0.0, 0.0, 0.0, 0.0, 0.0, 0.0, 0.0, 0.0, 0.0, 0.0, 0.0, 0.0, 0.0, 0.0, 0.0, 0.0, 0.0, 0.0, 0.0, 0.0, 0.0, 0.0, 0.0, 0.0, 0.0, 0.0, 0.0, 0.0, 0.0, 0.0, 0.0, 0.0, 0.0, 0.0, 0.0, 0.0, 0.0, 0.0, 0.0, 0.0, 0.0, 0.0, 0.0, 0.0, 0.0, 0.0, 0.0, 0.0, 0.0, 0.0, 0.0, 0.0, 0.0, 0.0, 0.0, 0.0, 0.0, 0.0, 0.0, 0.0, 0.0, 0.0, 0.0, 0.0, 0.0, 0.0, 0.0, 0.0, 0.0, 0.0, 0.0, 0.0, 0.0, 0.0, 0.0, 0.0, 0.0, 0.0, 0.0, 0.0, 0.0, 0.0, 0.0, 0.0, 0.0, 0.0, 0.0, 0.0, 0.0, 0.0, 0.0, 0.0, 0.0, 0.0, 0.0, 0.0, 0.0, 0.0, 0.0, 0.0, 0.0, 0.0, 0.0, 0.0, 0.0, 0.0, 0.0, 0.0, 0.0, 0.0, 0.0, 0.0, 0.0, 0.0, 0.0, 0.0, 0.0, 0.0, 0.0, 0.0, 0.0, 0.0, 0.0, 0.0, 0.0, 0.0, 0.0, 0.0, 0.0, 0.0, 0.0, 0.0, 0.0, 0.0, 0.0, 0.0, 0.0, 0.0, 0.0, 0.0, 0.0, 0.0, 0.0, 0.0, 0.0, 0.0, 0.0, 0.0, 0.0, 0.0, 0.0, 0.0, 0.0, 0.0, 0.0, 0.0, 0.0, 0.0, 0.0, 0.0, 0.0, 0.0, 0.0, 0.0, 0.0, 0.0, 0.0, 0.0, 0.0, 0.0, 0.0, 0.0, 0.0, 0.0, 0.0, 0.0, 0.0, 0.0, 0.0, 0.0, 0.0, 0.0, 0.0, 0.0, 0.0, 0.0, 0.0, 0.0, 0.0, 0.0, 0.0, 0.0, 0.0, 0.0, 0.0, 0.0, 0.0, 0.0, 0.0, 0.0, 0.0, 0.0, 0.0, 0.0, 0.0, 0.0, 0.0, 0.0, 0.0, 0.0, 0.0, 0.0, 0.0, 0.0, 0.0, 0.0, 0.0, 0.0, 0.0, 0.0, 0.0, 0.0, 0.0, 0.0, 0.0, 0.0, 0.0, 0.0, 0.0, 0.0, 0.0, 0.0, 0.0, 0.0, 0.0, 0.0, 0.0, 0.0, 0.0, 0.0, 0.0, 0.0, 0.0, 0.0, 0.0, 0.0, 0.0, 0.0, 0.0, 0.0, 0.0, 0.0, 0.0, 0.0, 0.0, 0.0, 0.0, 0.0, 0.0, 0.0, 0.0, 0.0, 0.0, 0.0, 0.0, 0.0, 0.0, 0.0, 0.0, 0.0, 0.0, 0.0, 0.0, 0.0, 0.0, 0.0, 0.0, 0.0, 0.0, 0.0, 0.0, 0.0, 0.0, 0.0, 0.0, 0.0, 0.0, 0.0, 0.0, 0.0, 0.0, 0.0, 0.0, 0.0, 0.0, 0.0, 0.0, 0.0, 0.0, 0.0, 0.0, 0.0, 0.0, 0.0, 0.0, 0.0, 0.0, 0.0, 0.0, 0.0, 0.0, 0.0, 0.0, 0.0, 0.0, 0.0, 0.0, 0.0, 0.0, 0.0, 0.0, 0.0, 0.0, 0.0, 0.0, 0.0, 0.0, 0.0, 0.0, 0.0, 0.0, 0.0, 0.0, 0.0, 0.0, 0.0, 0.0, 0.0, 0.0, 0.0, 0.0, 0.0, 0.0, 0.0, 0.0, 0.0, 0.0, 0.0, 0.0, 0.0, 0.0, 0.0, 0.0, 0.0, 0.0, 0.0, 0.0, 0.0, 0.0, 0.0, 0.0, 0.0, 0.0, 0.0, 0.0, 0.0, 0.0, 0.0, 0.0, 0.0, 0.0, 0.0, 0.0, 0.0, 0.0, 0.0, 0.0, 0.0, 0.0, 0.0, 0.0, 0.0, 0.0, 0.0, 0.0, 0.0, 0.0, 0.0, 0.0, 0.0, 0.0, 0.0, 0.0, 0.0, 0.0, 0.0, 0.0, 0.0, 0.0, 0.0, 0.0, 0.0, 0.0, 0.0, 0.0, 0.0, 0.0, 0.0, 0.0, 0.0, 0.0, 0.0, 0.0, 0.0, 0.0, 0.0, 0.0, 0.0, 0.0, 0.0, 0.0, 0.0, 0.0, 0.0, 0.0, 0.0, 0.0, 0.0, 0.0, 0.0, 0.0, 0.0, 0.0, 0.0, 0.0, 0.0, 0.0, 0.0, 0.0, 0.0, 0.0, 0.0, 0.0, 0.0, 0.0, 0.0, 0.0, 0.0, 0.0, 0.0, 0.0, 0.0, 0.0, 0.0, 0.0, 0.0, 0.0, 0.0, 0.0, 0.0, 0.0, 0.0, 0.0, 0.0, 0.0, 0.0, 0.0, 0.0, 0.0, 0.0, 0.0, 0.0, 0.0, 0.0, 0.0, 0.0, 0.0, 0.0, 0.0, 0.0, 0.0, 0.0, 0.0, 0.0, 0.0, 0.0, 0.0, 0.0, 0.0, 0.0, 0.0, 0.0, 0.0, 0.0, 0.0, 0.0, 0.0, 0.0, 0.0, 0.0, 0.0, 0.0, 0.0, 0.0, 0.0, 0.0, 0.0, 0.0, 0.0, 0.0, 0.0, 0.0, 0.0, 0.0, 0.0, 0.0, 0.0, 0.0, 0.0, 0.0, 0.0, 0.0, 0.0, 0.0, 0.0, 0.0, 0.0, 0.0, 0.0, 0.0, 0.0, 0.0, 0.0, 0.0, 0.0, 0.0, 0.0, 0.0, 0.0, 0.0, 0.0, 0.0, 0.0, 0.0, 0.0, 0.0, 0.0, 0.0, 0.0, 0.0, 0.0, 0.0, 0.0, 0.0, 0.0, 0.0, 0.0, 0.0, 0.0, 0.0, 0.0, 0.0, 0.0, 0.0, 0.0, 0.0, 0.0, 0.0, 0.0, 0.0, 0.0, 0.0, 0.0, 0.0, 0.0, 0.0, 0.0, 0.0, 0.0, 0.0, 0.0, 0.0, 0.0, 0.0, 0.0, 0.0, 0.0, 0.0, 0.0, 0.0, 0.0, 0.0, 0.0, 0.0, 0.0, 0.0, 0.0, 0.0, 0.0, 0.0, 0.0, 0.0, 0.0, 0.0, 0.0, 0.0, 0.0, 0.0, 0.0, 0.0, 0.0, 0.0, 0.0, 0.0, 0.0, 0.0, 0.0, 0.0, 0.0, 0.0, 0.0, 0.0, 0.0, 0.0, 0.0, 0.0, 0.0, 0.0, 0.0, 0.0, 0.0, 0.0, 0.0, 0.0, 0.0, 0.0, 0.0, 0.0, 0.0, 0.0, 0.0, 0.0, 0.0, 0.0, 0.0, 0.0, 0.0, 0.0, 0.0, 0.0, 0.0, 0.0, 0.0, 0.0, 0.0, 0.0, 0.0, 0.0, 0.0, 0.0, 0.0, 0.0, 0.0, 0.0, 0.0, 0.0, 0.0, 0.0, 0.0, 0.0, 0.0, 0.0, 0.0, 0.0, 0.0, 0.0, 0.0, 0.0, 0.0, 0.0, 0.0, 0.0, 0.0, 0.0, 0.0, 0.0, 0.0, 0.0, 0.0, 0.0, 0.0, 0.0, 0.0, 0.0, 0.0, 0.0, 0.0, 0.0, 0.0, 0.0, 0.0, 0.0, 0.0, 0.0, 0.0, 0.0, 0.0, 0.0, 0.0, 0.0, 0.0, 0.0, 0.0, 0.0, 0.0, 0.0, 0.0, 0.0, 0.0, 0.0, 0.0, 0.0, 0.0, 0.0, 0.0, 0.0, 0.0, 0.0, 0.0, 0.0, 0.0, 0.0, 0.0, 0.0, 0.0, 0.0, 0.0, 0.0, 0.0, 0.0, 0.0, 0.0, 0.0, 0.0, 0.0, 0.0, 0.0, 0.0, 0.0, 0.0, 0.0, 0.0, 0.0, 0.0, 0.0, 0.0, 0.0, 0.0, 0.0, 0.0, 0.0, 0.0, 0.0, 0.0, 0.0, 0.0, 0.0, 0.0, 0.0, 0.0, 0.0, 0.0, 0.0, 0.0, 0.0, 0.0, 0.0, 0.0, 0.0, 0.0, 0.0, 0.0, 0.0, 0.0, 0.0, 0.0, 0.0, 0.0, 0.0, 0.0, 0.0, 0.0, 0.0, 0.0, 0.0, 0.0, 0.0, 0.0, 0.0, 0.0, 0.0, 0.0, 0.0, 0.0, 0.0, 0.0, 0.0, 0.0, 0.0, 0.0, 0.0, 0.0, 0.0, 0.0, 0.0, 0.0, 0.0, 0.0, 0.0, 0.0, 0.0, 0.0, 0.0, 0.0, 0.0, 0.0, 0.0, 0.0, 0.0, 0.0, 0.0, 0.0, 0.0, 0.0, 0.0, 0.0, 0.0, 0.0, 0.0, 0.0, 0.0, 0.0, 0.0, 0.0, 0.0, 0.0, 0.0, 0.0, 0.0, 0.0, 0.0, 0.0, 0.0, 0.0, 0.0, 0.0, 0.0, 0.0, 0.0, 0.0, 0.0, 0.0, 0.0, 0.0, 0.0, 0.0, 0.0, 0.0, 0.0, 0.0, 0.0, 0.0, 0.0, 0.0, 0.0, 0.0, 0.0, 0.0, 0.0, 0.0, 0.0, 0.0, 0.0, 0.0, 0.0, 0.0, 0.0, 0.0, 0.0, 0.0, 0.0, 0.0, 0.0, 0.0, 0.0, 0.0, 0.0, 0.0, 0.0, 0.0, 0.0, 0.0, 0.0, 0.0, 0.0, 0.0, 0.0, 0.0, 0.0, 0.0, 0.0, 0.0, 0.0, 0.0, 0.0, 0.0, 0.0, 0.0, 0.0, 0.0, 0.0, 0.0, 0.0, 0.0, 0.0, 0.0, 0.0, 0.0, 0.0, 0.0, 0.0, 0.0, 0.0, 0.0, 0.0, 0.0, 0.0, 0.0, 0.0, 0.0, 0.0, 0.0, 0.0, 0.0, 0.0, 0.0, 0.0, 0.0, 0.0, 0.0, 0.0, 0.0, 0.0, 0.0, 0.0, 0.0, 0.0, 0.0, 0.0, 0.0, 0.0, 0.0, 0.0, 0.0, 0.0, 0.0, 0.0, 0.0, 0.0, 0.0, 0.0, 0.0, 0.0, 0.0, 0.0, 0.0, 0.0, 0.0, 0.0, 0.0, 0.0, 0.0, 0.0, 0.0, 0.0, 0.0, 0.0, 0.0, 0.0, 0.0, 0.0, 0.0, 0.0, 0.0, 0.0, 0.0, 0.0, 0.0, 0.0, 0.0, 0.0, 0.0, 0.0, 0.0, 0.0, 0.0, 0.0, 0.0, 0.0, 0.0, 0.0, 0.0, 0.0, 0.0, 0.0, 0.0, 0.0, 0.0, 0.0, 0.0, 0.0, 0.0, 0.0, 0.0, 0.0, 0.0, 0.0, 0.0, 0.0, 0.0, 0.0, 0.0, 0.0, 0.0, 0.0, 0.0, 0.0, 0.0, 0.0, 0.0, 0.0, 0.0, 0.0, 0.0, 0.0, 0.0, 0.0, 0.0, 0.0, 0.0, 0.0, 0.0, 0.0, 0.0, 0.0, 0.0, 0.0, 0.0, 0.0, 0.0, 0.0, 0.0, 0.0, 0.0, 0.0, 0.0, 0.0, 0.0, 0.0, 0.0, 0.0, 0.0, 0.0, 0.0, 0.0, 0.0, 0.0, 0.0, 0.0, 0.0, 0.0, 0.0, 0.0, 0.0, 0.0, 0.0, 0.0, 0.0, 0.0, 0.0, 0.0, 0.0, 0.0, 0.0, 0.0, 0.0, 0.0, 0.0, 0.0, 0.0, 0.0, 0.0, 0.0, 0.0, 0.0, 0.0, 0.0, 0.0, 0.0, 0.0, 0.0, 0.0, 0.0, 0.0, 0.0, 0.0, 0.0, 0.0, 0.0, 0.0, 0.0, 0.0, 0.0, 0.0, 0.0, 0.0, 0.0, 0.0, 0.0, 0.0, 0.0, 0.0, 0.0, 0.0, 0.0, 0.0, 0.0, 0.0, 0.0, 0.0, 0.0, 0.0, 0.0, 0.0, 0.0, 0.0, 0.0, 0.0, 0.0, 0.0, 0.0, 0.0, 0.0, 0.0, 0.0, 0.0, 0.0, 0.0, 0.0, 0.0, 0.0, 0.0, 0.0, 0.0, 0.0, 0.0, 0.0, 0.0, 0.0, 0.0, 0.0, 0.0, 0.0, 0.0, 0.0, 0.0, 0.0, 0.0, 0.0, 0.0, 0.0, 0.0, 0.0, 0.0, 0.0, 0.0, 0.0, 0.0, 0.0, 0.0, 0.0, 0.0, 0.0, 0.0, 0.0, 0.0, 0.0, 0.0, 0.0, 0.0, 0.0, 0.0, 0.0, 0.0, 0.0, 0.0, 0.0, 0.0, 0.0, 0.0, 0.0, 0.0, 0.0, 0.0, 0.0, 0.0, 0.0, 0.0, 0.0, 0.0, 0.0, 0.0, 0.0, 0.0, 0.0, 0.0, 0.0, 0.0, 0.0, 0.0, 0.0, 0.0, 0.0, 0.0, 0.0, 0.0, 0.0, 0.0, 0.0, 0.0, 0.0, 0.0, 0.0, 0.0, 0.0, 0.0, 0.0, 0.0, 0.0, 0.0, 0.0, 0.0, 0.0, 0.0, 0.0, 0.0, 0.0, 0.0, 0.0, 0.0, 0.0, 0.0, 0.0, 0.0, 0.0, 0.0, 0.0, 0.0, 0.0, 0.0, 0.0, 0.0, 0.0, 0.0, 0.0, 0.0, 0.0, 0.0, 0.0, 0.0, 0.0, 0.0, 0.0, 0.0, 0.0, 0.0, 0.0, 0.0, 0.0, 0.0, 0.0, 0.0, 0.0, 0.0, 0.0, 0.0, 0.0, 0.0, 0.0, 0.0, 0.0, 0.0, 0.0, 0.0, 0.0, 0.0, 0.0, 0.0, 0.0, 0.0, 0.0, 0.0, 0.0, 0.0, 0.0, 0.0, 0.0, 0.0, 0.0, 0.0, 0.0, 0.0, 0.0, 0.0, 0.0, 0.0, 0.0, 0.0, 0.0, 0.0, 0.0, 0.0, 0.0, 0.0, 0.0, 0.0, 0.0, 0.0, 0.0, 0.0, 0.0, 0.0, 0.0, 0.0, 0.0, 0.0, 0.0, 0.0, 0.0, 0.0, 0.0, 0.0, 0.0, 0.0, 0.0, 0.0, 0.0, 0.0, 0.0, 0.0, 0.0, 0.0, 0.0, 0.0, 0.0, 0.0, 0.0, 0.0, 0.0, 0.0, 0.0, 0.0, 0.0, 0.0, 0.0, 0.0, 0.0, 0.0, 0.0, 0.0, 0.0, 0.0, 0.0, 0.0, 0.0, 0.0, 0.0, 0.0, 0.0, 0.0, 0.0, 0.0, 0.0, 0.0, 0.0, 0.0, 0.0, 0.0, 0.0, 0.0, 0.0, 0.0, 0.0, 0.0, 0.0, 0.0, 0.0, 0.0, 0.0, 0.0, 0.0, 0.0, 0.0, 0.0, 0.0, 0.0, 0.0, 0.0, 0.0, 0.0, 0.0, 0.0, 0.0, 0.0, 0.0, 0.0, 0.0, 0.0, 0.0, 0.0, 0.0, 0.0, 0.0, 0.0, 0.0, 0.0, 0.0, 0.0, 0.0, 0.0, 0.0, 0.0, 0.0, 0.0, 0.0, 0.0, 0.0, 0.0, 0.0, 0.0, 0.0, 0.0, 0.0, 0.0, 0.0, 0.0, 0.0, 0.0, 0.0, 0.0, 0.0, 0.0, 0.0, 0.0, 0.0, 0.0, 0.0, 0.0, 0.0, 0.0, 0.0, 0.0, 0.0, 0.0, 0.0, 0.0, 0.0, 0.0, 0.0, 0.0, 0.0, 0.0, 0.0, 0.0, 0.0, 0.0, 0.0, 0.0, 0.0, 0.0, 0.0, 0.0, 0.0, 0.0, 0.0, 0.0, 0.0, 0.0, 0.0, 0.0, 0.0, 0.0, 0.0, 0.0, 0.0, 0.0, 0.0, 0.0, 0.0, 0.0, 0.0, 0.0, 0.0, 0.0, 0.0, 0.0, 0.0, 0.0, 0.0, 0.0, 0.0, 0.0, 0.0, 0.0, 0.0, 0.0, 0.0, 0.0, 0.0, 0.0, 0.0, 0.0, 0.0, 0.0, 0.0, 0.0, 0.0, 0.0, 0.0, 0.0, 0.0, 0.0, 0.0, 0.0, 0.0, 0.0, 0.0, 0.0, 0.0, 0.0, 0.0, 0.1261, 0.7447, 0.125, 0.7446, 0.375, 0.2446, 0.375, 0.2554, 0.375, 0.4946, 0.375, 0.5054, 0.375, 0.7446, 0.3739, 0.7447, 0.3748, 0.7489, 0.375, 0.9946, 0.1252, 0.7489, 0.125, 0.7446, 0.1261, 0.7447, 0.375, 0.7446, 0.3748, 0.7489, 0.3739, 0.7447, 0.6304, 0.75, 0.6277, 0.7472, 0.6287, 0.7461, 0.6277, 0.5028, 0.6304, 0.5, 0.6287, 0.5039, 0.375, 0.2446, 0.625, 0.2446, 0.625, 0.2554, 0.375, 0.2554, 0.375, 0.7446, 0.625, 0.7446, 0.625, 0.7554, 0.375, 0.7554, 0.375, 0.4946, 0.625, 0.4946, 0.625, 0.5054, 0.375, 0.5054, 0.375, 0.0, 0.625, 0.0, 0.625, 0.005386, 0.375, 0.005386])
me_cube_001.update()

# ---- objects
ob_cube_001 = bpy.data.objects.new('Cube.001', me_cube_001)

# ---- transforms, parenting, visibility, modifiers, constraints
ob_cube_001.location = (0.0, 0.0, 9.0)
ob_cube_001.scale = (25.0, 25.0, 6.0)

# ---- collection membership
scene.collection.objects.link(ob_cube_001)

# ---- scene / render settings (as saved in the file)
scene.frame_start = 1; scene.frame_end = 250; scene.frame_set(126)
scene.render.engine = 'BLENDER_EEVEE_NEXT'
scene.cycles.sampling_pattern = 'TABULATED_SOBOL'
scene.view_settings.view_transform = 'Filmic'
scene.unit_settings.scale_length = 0.001
bpy.context.view_layer.update()

# ---- added for rendering (the .blend has no active camera and no usable light): camera, sun
cam_auto = bpy.data.cameras.new('AutoCamera')
cam_auto.lens = 50.0
cam_auto.sensor_width = 36.0
cam_auto.clip_end = 1164.59
ob_auto_camera = bpy.data.objects.new('AutoCamera', cam_auto)
scene.collection.objects.link(ob_auto_camera)
ob_auto_camera.location = (66.3587, -79.6304, 62.0869)
ob_auto_camera.rotation_euler = (1.09748, -7.21219e-08, 0.694738)
scene.camera = ob_auto_camera
light_auto_sun = bpy.data.lights.new('AutoSun', 'SUN')
light_auto_sun.energy = 3.0
light_auto_sun.angle = 0.0523599
ob_auto_sun = bpy.data.objects.new('AutoSun', light_auto_sun)
scene.collection.objects.link(ob_auto_sun)
ob_auto_sun.rotation_euler = (0.872665, 0.174533, 0.523599)
bpy.context.view_layer.update()
